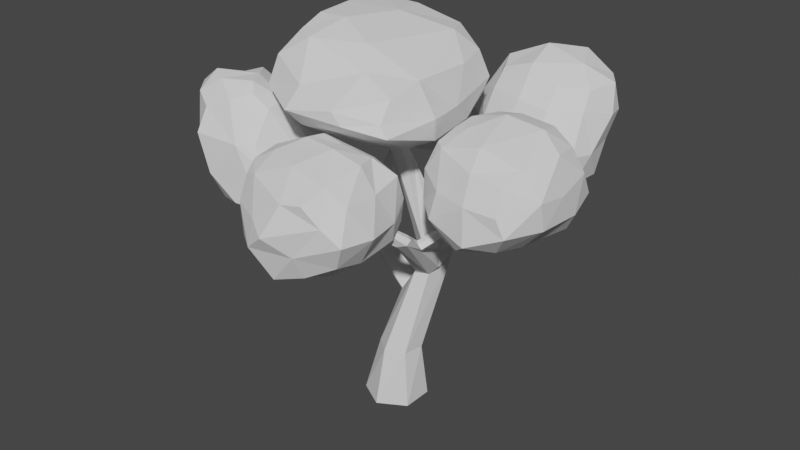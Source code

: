 # Source: Tree_2.blend  (saved by Blender 2.83.20; exported with 4.5.12 LTS)
import bpy
from mathutils import Matrix  # noqa: F401  (used for matrix-valued properties, if any)

bpy.ops.wm.read_factory_settings(use_empty=True)
scene = bpy.context.scene
scene.name = 'Scene'

# ---- collections
col_collection = bpy.data.collections.new('Collection'); scene.collection.children.link(col_collection)

# ---- world
world_world = bpy.data.worlds.new('World'); scene.world = world_world
world_world.use_nodes = True; world_world.node_tree.nodes.clear()
_N = world_world.node_tree.nodes; _L = world_world.node_tree.links
n0 = _N.new('ShaderNodeOutputWorld'); n0.name = 'World Output'; n0.location = (300, 300)
n1 = _N.new('ShaderNodeBackground'); n1.name = 'Background'; n1.location = (10, 300)
n1.inputs[0].default_value = (0.05088, 0.05088, 0.05088, 1.0)
_L.new(n1.outputs[0], n0.inputs[0])
n0.is_active_output = True
world_world.color = (0.05088, 0.05088, 0.05088)
world_world.use_sun_shadow = False
world_world.sun_shadow_jitter_overblur = 0.0

# ---- meshes
me_tree = bpy.data.meshes.new('Tree')
me_tree.from_pydata([(1.321e-08, 0.4424, 0.0), (-0.3831, 0.2212, 0.0), (-0.3831, -0.2212, 0.0), (5.189e-08, -0.4424, 0.0), (0.3831, -0.2212, 0.0), (0.3831, 0.2212, 0.0), (-0.1226, 0.1619, 0.8413), (-0.1731, -0.1306, 0.8413), (0.055, -0.3206, 0.8413), (0.3335, -0.218, 0.8413), (0.384, 0.07447, 0.8413), (0.1559, 0.2644, 0.8413), (0.1904, 0.2151, 2.318), (0.4021, 0.09024, 2.374), (0.5743, 0.1889, 2.344), (0.633, 0.415, 2.29), (0.5169, 0.5232, 2.244), (0.2565, 0.4718, 2.301), (0.09109, -0.1334, 3.669), (0.2137, -0.07708, 3.669), (0.2263, 0.05729, 3.669), (0.1162, 0.1354, 3.669), (-0.006429, 0.07905, 3.669), (-0.019, -0.05532, 3.669), (-0.1886, -0.2286, 4.502), (-0.1811, -0.165, 4.502), (-0.2324, -0.1268, 4.502), (-0.2912, -0.1521, 4.502), (-0.2987, -0.2156, 4.502), (-0.2474, -0.2539, 4.502), (0.3411, -0.01739, 2.062), (0.5169, 0.04504, 2.044), (0.8495, -0.7974, 3.073), (0.7736, -0.8797, 3.063), (0.8314, -0.9917, 2.981), (0.9526, -0.9408, 3.018), (0.9347, -0.8415, 3.053), (0.6244, 0.1217, 2.157), (0.3176, 0.01888, 2.185), (0.7758, -0.9487, 3.001), (0.398, -1.386, 3.513), (0.3747, -1.455, 3.468), (0.4159, -1.501, 3.442), (0.4662, -1.403, 3.538), (0.5126, -1.468, 3.52), (0.4832, -1.518, 3.454), (0.4307, 0.4864, 2.504), (0.549, 0.4208, 2.518), (0.996, 1.315, 3.017), (1.088, 1.308, 2.966), (0.9922, 1.181, 3.065), (1.091, 1.183, 3.019), (0.737, -0.4733, 2.828), (0.8469, -0.5207, 2.757), (0.7143, -0.4098, 2.747), (0.7959, -0.4655, 2.683), (1.206, -0.05462, 3.228), (1.241, -0.1035, 3.213), (1.273, -0.006, 3.165), (1.309, -0.05709, 3.158), (0.0799, 0.4051, 1.7), (0.07224, 0.2569, 1.677), (-0.07603, 0.2612, 1.437), (-0.0101, 0.4035, 1.425), (-0.7034, 0.3233, 2.237), (-0.5392, 0.3912, 2.269), (-0.4988, 0.2556, 2.318), (-0.6719, 0.2447, 2.315), (-0.04553, 0.1798, 1.568), (-0.5927, 0.2172, 2.361), (-0.6171, 0.3878, 2.227), (0.1035, 0.4527, 1.535), (-0.7461, 0.6639, 2.789), (-0.6902, 0.6398, 2.819), (-0.706, 0.532, 2.855), (-0.7764, 0.5161, 2.876), (-0.8406, 0.5513, 2.848), (-0.8267, 0.6476, 2.799), (0.4289, 0.555, 2.38), (0.9638, 1.253, 3.053), (1.117, 1.247, 2.974), (0.6534, 0.4102, 2.385), (1.204, 1.566, 3.75), (1.256, 1.629, 3.751), (1.222, 1.51, 3.738), (1.306, 1.614, 3.745), (1.329, 1.554, 3.739), (1.279, 1.487, 3.729), (-0.7229, 1.049, 3.495), (-0.6875, 1.056, 3.502), (-0.6553, 1.005, 3.515), (-0.6769, 0.9761, 3.535), (-0.7189, 0.9706, 3.531), (-0.7502, 1.016, 3.51), (0.7901, -0.521, 2.806), (1.286, -0.0958, 3.178), (1.226, -0.006981, 3.207), (0.7595, -0.3988, 2.704), (1.531, 0.002974, 3.608), (1.56, 0.0001902, 3.586), (1.537, 0.06173, 3.595), (1.569, 0.0561, 3.576), (1.573, 0.02819, 3.573), (1.523, 0.03379, 3.614), (-0.5483, 0.1009, 2.252), (-0.6274, 0.128, 2.199), (-1.054, -0.4407, 2.737), (-1.081, -0.4791, 2.677), (-0.9657, -0.5046, 2.761), (-0.9867, -0.5457, 2.68), (-0.5325, 0.1409, 2.317), (-1.001, -0.4567, 2.762), (-0.6801, 0.184, 2.22), (-1.051, -0.5291, 2.659), (-1.303, -0.9215, 3.355), (-1.266, -0.9484, 3.348), (-1.299, -0.8882, 3.371), (-1.233, -0.9369, 3.361), (-1.225, -0.8976, 3.374), (-1.273, -0.8709, 3.39), (-0.5943, -0.5002, 4.148), (-0.3443, -1.601, 4.631), (-1.307, -0.3949, 4.835), (-0.472, -1.208, 4.296), (-0.9835, -0.99, 4.438), (-0.9958, -1.214, 4.688), (-1.119, -0.4838, 4.452), (-0.3344, -1.344, 4.865), (-0.4847, -0.3729, 5.428), (-1.17, -0.3106, 5.156), (-0.5821, -0.9084, 5.287), (-0.8505, -0.7532, 5.304), (-0.904, -0.3644, 5.409), (-0.9554, -1.065, 5.043), (-0.7309, 0.1992, 4.189), (-1.398, 0.3451, 4.929), (-0.4137, 1.316, 4.787), (-1.204, 0.2403, 4.514), (-1.089, 0.9991, 4.939), (-0.7457, 1.247, 4.573), (-0.2071, 0.3237, 5.412), (-0.44, 1.176, 5.074), (-1.207, 0.2792, 5.208), (-0.3614, 0.8744, 5.352), (-0.8359, 0.7281, 5.412), (-1.021, 0.8505, 5.204), (-0.8933, 0.1446, 5.445), (-0.0485, -0.5498, 3.937), (0.9458, -0.4086, 4.209), (0.4027, -1.455, 4.562), (0.5279, -0.4139, 4.0), (0.5221, -1.193, 4.412), (0.9173, -1.255, 4.476), (0.06047, -1.298, 4.406), (0.07567, -0.5871, 5.259), (0.2897, -1.496, 4.732), (1.004, -0.4857, 4.515), (0.2949, -0.9033, 5.046), (0.7649, -1.01, 4.847), (0.7969, -1.228, 4.613), (0.7815, -0.5189, 4.944), (-0.09336, 0.2563, 4.056), (-0.01738, 1.385, 4.48), (0.7667, 0.459, 4.184), (-0.04484, 1.009, 4.238), (0.4052, 0.9786, 4.136), (0.62, 1.01, 4.373), (0.5138, 0.5223, 4.012), (0.4631, 0.556, 5.242), (0.873, 0.1024, 4.472), (0.1272, 1.219, 4.899), (0.8439, 0.2677, 4.964), (0.6924, 0.7762, 4.982), (0.8465, 0.7961, 4.66), (0.2528, 0.9603, 5.191), (0.1052, -2.03, 2.899), (-0.04199, -2.57, 3.335), (-0.61, -1.884, 3.359), (0.1741, -2.403, 2.916), (-0.2768, -2.223, 3.061), (-0.3843, -2.311, 3.269), (-0.3628, -1.928, 3.007), (-0.005923, -2.506, 3.688), (-0.2068, -1.909, 4.277), (-0.5883, -1.991, 3.8), (-0.237, -2.227, 4.074), (-0.4274, -2.157, 4.013), (-0.4786, -1.989, 4.115), (-0.4329, -2.297, 3.692), (0.03857, -1.501, 2.858), (-0.682, -1.444, 3.391), (0.02391, -0.7211, 3.676), (-0.421, -1.5, 3.037), (-0.413, -0.8028, 3.423), (-0.4851, -0.9714, 3.563), (-0.1527, -0.7208, 3.327), (-0.02069, -1.562, 4.367), (-0.07732, -0.8674, 3.967), (-0.5821, -1.685, 3.719), (-0.1137, -1.18, 4.272), (-0.4364, -1.23, 4.144), (-0.5099, -1.112, 3.86), (-0.4927, -1.615, 4.172), (0.5256, -1.815, 2.837), (1.162, -1.772, 3.511), (0.5231, -2.429, 3.32), (0.9147, -1.723, 3.105), (0.9069, -2.118, 3.192), (1.075, -2.22, 3.537), (0.5355, -2.261, 3.003), (0.235, -2.089, 4.253), (0.2277, -2.636, 3.559), (1.009, -2.037, 3.954), (0.4104, -2.472, 3.973), (0.6759, -2.416, 4.007), (0.865, -2.321, 3.75), (0.7915, -2.157, 4.174), (0.4772, -1.347, 2.969), (0.3925, -0.6378, 3.492), (1.013, -1.234, 3.462), (0.4402, -0.837, 3.211), (0.7897, -0.8523, 3.261), (0.8656, -0.8922, 3.607), (0.8987, -1.13, 3.155), (0.4695, -1.666, 4.387), (1.01, -1.566, 3.94), (0.3734, -0.8441, 3.981), (0.8579, -1.631, 4.272), (0.7357, -1.311, 4.237), (0.9521, -1.112, 4.002), (0.3278, -1.342, 4.292), (1.489, -0.2517, 3.152), (1.335, -1.014, 3.529), (0.9254, -0.1379, 3.715), (1.403, -0.7567, 3.131), (1.102, -0.5244, 3.344), (1.012, -0.7088, 3.586), (1.072, -0.2099, 3.339), (1.4, -0.9598, 3.885), (1.423, -0.3745, 4.494), (0.984, -0.1838, 4.087), (1.269, -0.7143, 4.307), (1.105, -0.5564, 4.297), (1.138, -0.2748, 4.393), (1.017, -0.6943, 3.973), (1.482, 0.2206, 3.156), (0.9504, 0.3183, 3.786), (1.773, 0.8003, 3.84), (1.118, 0.2892, 3.377), (1.305, 0.8226, 3.614), (1.239, 0.6609, 3.841), (1.529, 0.8588, 3.418), (1.7, -0.05581, 4.624), (1.701, 0.6505, 4.134), (1.032, 0.1822, 4.135), (1.675, 0.318, 4.515), (1.323, 0.3505, 4.446), (1.233, 0.519, 4.135), (1.189, -0.02653, 4.463), (1.851, -0.4102, 3.054), (2.582, -0.5257, 3.584), (1.912, -1.139, 3.397), (2.279, -0.4626, 3.265), (2.178, -0.8522, 3.313), (2.397, -1.033, 3.614), (1.725, -0.9991, 3.247), (1.789, -0.6765, 4.437), (1.874, -1.101, 3.874), (2.584, -0.6076, 3.952), (1.858, -0.9538, 4.227), (2.262, -0.9312, 4.17), (2.294, -1.062, 3.851), (2.35, -0.6538, 4.294), (1.951, 0.1271, 3.183), (2.082, 0.7654, 3.615), (2.606, 0.1015, 3.561), (2.059, 0.6933, 3.3), (2.395, 0.5267, 3.381), (2.539, 0.4975, 3.683), (2.424, 0.2427, 3.273), (2.21, -0.03527, 4.558), (2.62, -0.2052, 3.916), (2.112, 0.6078, 4.08), (2.519, -0.1853, 4.383), (2.454, 0.1905, 4.343), (2.616, 0.2219, 4.053), (2.131, 0.3055, 4.477), (1.149, 1.015, 4.364), (1.111, 1.709, 4.917), (0.3687, 1.37, 4.231), (1.176, 1.258, 4.785), (0.7392, 1.287, 4.635), (0.6196, 1.558, 4.709), (0.6833, 1.151, 4.379), (1.05, 1.985, 4.83), (0.7232, 2.183, 3.978), (0.3061, 1.648, 4.066), (0.7108, 2.15, 4.329), (0.5395, 2.0, 4.291), (0.4724, 1.988, 4.03), (0.5812, 1.83, 4.58), (1.076, 0.8942, 4.035), (0.3711, 1.24, 3.806), (1.058, 1.252, 3.103), (0.6121, 1.008, 3.97), (0.6944, 1.047, 3.365), (0.5528, 1.217, 3.417), (0.9611, 0.9688, 3.338), (0.893, 2.161, 3.55), (0.9777, 1.466, 3.141), (0.349, 1.548, 3.741), (0.8566, 1.824, 3.209), (0.4151, 1.786, 3.388), (0.4331, 1.509, 3.416), (0.4544, 1.898, 3.711), (1.589, 0.9842, 4.322), (2.107, 1.705, 4.195), (1.665, 1.67, 4.772), (1.924, 1.306, 4.302), (1.899, 1.461, 4.53), (2.027, 1.85, 4.552), (1.58, 1.18, 4.586), (1.137, 2.386, 4.126), (1.452, 2.107, 4.828), (2.034, 1.989, 4.167), (1.372, 2.297, 4.347), (1.732, 2.304, 4.365), (1.846, 2.102, 4.571), (1.71, 2.333, 4.039), (1.556, 0.8294, 3.957), (1.493, 1.095, 3.198), (2.057, 1.334, 3.75), (1.537, 0.9053, 3.464), (1.854, 1.019, 3.47), (1.927, 1.182, 3.355), (1.96, 1.031, 3.778), (1.503, 2.091, 3.405), (1.968, 1.837, 3.788), (1.34, 1.6, 2.962), (1.819, 2.073, 3.589), (1.718, 1.926, 3.269), (1.953, 1.64, 3.357), (1.406, 1.845, 3.154), (-0.2615, 1.742, 4.003), (0.1827, 1.282, 3.471), (-0.3474, 1.96, 3.411), (0.1808, 1.535, 3.732), (0.02549, 1.803, 3.602), (0.02577, 1.582, 3.298), (-0.255, 1.947, 3.691), (-0.1869, 1.154, 3.257), (-0.9726, 1.327, 3.133), (-0.7366, 1.836, 3.259), (-0.6586, 1.329, 3.088), (-0.6936, 1.528, 3.091), (-0.9264, 1.654, 3.146), (-0.3642, 1.554, 3.139), (-0.5234, 1.872, 4.23), (-0.6512, 2.137, 3.623), (-1.365, 1.693, 4.12), (-0.5303, 2.082, 3.93), (-0.9685, 2.101, 3.997), (-1.049, 2.02, 3.854), (-0.9747, 2.01, 4.251), (-1.333, 1.35, 3.358), (-1.467, 1.696, 3.783), (-0.9306, 1.932, 3.372), (-1.606, 1.574, 3.517), (-1.378, 1.816, 3.376), (-1.204, 1.947, 3.542), (-1.105, 1.668, 3.194), (-0.271, 1.489, 4.217), (-0.6542, 0.8535, 4.2), (0.08216, 1.038, 3.723), (-0.4787, 1.163, 4.283), (-0.1614, 1.037, 4.056), (-0.3162, 0.7534, 3.961), (0.181, 1.32, 3.895), (-0.8766, 0.996, 3.268), (-0.07132, 0.8922, 3.513), (-0.7544, 0.7148, 3.973), (-0.6601, 0.8866, 3.383), (-0.6207, 0.668, 3.581), (-0.3934, 0.7094, 3.752), (-0.8673, 0.701, 3.616), (-0.7311, 1.598, 4.337), (-1.406, 1.573, 4.331), (-0.9836, 1.099, 4.384), (-1.125, 1.624, 4.386), (-1.137, 1.4, 4.492), (-1.288, 1.197, 4.369), (-0.9097, 1.308, 4.487), (-1.411, 0.9978, 3.61), (-0.9623, 0.8925, 4.111), (-1.607, 1.303, 4.052), (-1.226, 0.7802, 3.788), (-1.456, 0.9266, 3.892), (-1.326, 0.9561, 4.126), (-1.589, 1.188, 3.735), (-1.804, -1.541, 3.558), (-1.148, -1.685, 3.996), (-1.924, -1.514, 4.477), (-1.561, -1.765, 3.534), (-1.711, -1.785, 4.051), (-1.679, -1.637, 4.359), (-1.962, -1.535, 3.995), (-0.9961, -1.5, 3.959), (-1.049, -0.9249, 4.395), (-1.665, -1.375, 4.656), (-0.9938, -1.243, 4.368), (-1.187, -1.304, 4.544), (-1.305, -1.179, 4.647), (-1.355, -1.542, 4.486), (-2.031, -1.226, 3.433), (-2.142, -1.247, 4.493), (-2.052, -0.5019, 3.886), (-2.277, -1.14, 3.844), (-2.287, -0.7918, 4.198), (-2.169, -0.8492, 4.354), (-2.275, -0.7211, 3.901), (-1.222, -0.4926, 4.235), (-1.931, -0.4864, 4.116), (-1.874, -1.251, 4.705), (-1.639, -0.3599, 4.318), (-1.692, -0.6442, 4.599), (-1.904, -0.7645, 4.531), (-1.451, -0.9328, 4.648), (-1.566, -1.545, 3.126), (-1.048, -0.7872, 2.704), (-0.8865, -1.558, 3.15), (-1.366, -1.092, 2.804), (-1.075, -1.309, 2.856), (-0.7818, -1.06, 2.796), (-1.246, -1.66, 3.176), (-0.7941, -0.8291, 3.954), (-0.6911, -1.391, 3.441), (-0.8148, -0.6662, 2.884), (-0.699, -0.9468, 3.684), (-0.5522, -0.8563, 3.269), (-0.6361, -1.042, 3.043), (-0.6531, -0.6117, 3.318), (-1.761, -1.206, 3.15), (-2.006, -0.4116, 3.415), (-1.46, -0.5213, 2.771), (-2.017, -0.8484, 3.335), (-1.83, -0.5304, 2.938), (-1.617, -0.2988, 2.971), (-1.71, -0.7105, 2.809), (-1.057, -0.1672, 3.707), (-1.109, -0.5047, 2.919), (-1.641, -0.2399, 3.388), (-0.8997, -0.2452, 3.283), (-1.155, -0.0973, 3.338), (-1.265, -0.1502, 3.054), (-1.38, -0.105, 3.709)], [], [(3, 8, 2), (1, 6, 0), (0, 11, 5), (4, 9, 3), (2, 7, 1), (5, 10, 4), (62, 11, 6), (10, 15, 9), (8, 30, 7), (16, 10, 71), (15, 14, 37), (12, 61, 30), (46, 79, 78), (20, 13, 14), (23, 22, 46), (14, 47, 20), (13, 18, 12), (12, 23, 17), (21, 26, 20), (25, 18, 19), (24, 23, 18), (22, 27, 21), (26, 19, 20), (23, 28, 22), (45, 39, 34), (31, 34, 30), (33, 52, 54), (97, 55, 37), (34, 38, 30), (55, 53, 35), (39, 13, 38), (39, 41, 33), (32, 43, 36), (43, 35, 36), (33, 40, 32), (44, 34, 35), (51, 87, 50), (46, 21, 47), (16, 49, 15), (47, 50, 46), (49, 81, 15), (59, 102, 95), (32, 53, 94), (53, 95, 94), (52, 56, 54), (56, 97, 54), (58, 53, 55), (75, 67, 69), (12, 60, 61), (105, 112, 64), (110, 104, 66), (60, 66, 61), (63, 70, 71), (93, 72, 77), (69, 111, 110), (70, 60, 71), (64, 72, 70), (72, 65, 70), (74, 69, 66), (67, 77, 64), (65, 74, 66), (48, 78, 79), (51, 81, 80), (84, 48, 79), (49, 85, 80), (80, 86, 51), (87, 79, 50), (82, 49, 48), (92, 77, 76), (73, 90, 74), (74, 91, 75), (75, 92, 76), (88, 73, 72), (57, 94, 95), (58, 97, 96), (57, 98, 56), (98, 96, 56), (95, 99, 57), (96, 100, 58), (100, 59, 58), (109, 117, 113), (105, 68, 104), (104, 109, 105), (67, 106, 69), (105, 113, 112), (111, 104, 110), (107, 112, 113), (115, 106, 107), (116, 108, 111), (108, 118, 109), (113, 115, 107), (114, 111, 106), (155, 121, 149), (169, 148, 163), (140, 154, 168), (129, 135, 122), (136, 170, 162), (120, 124, 126), (125, 123, 121), (126, 125, 122), (130, 133, 127), (128, 131, 130), (129, 131, 132), (137, 139, 134), (138, 137, 135), (139, 138, 136), (140, 144, 146), (145, 143, 141), (142, 144, 145), (147, 151, 153), (148, 151, 150), (149, 151, 152), (157, 160, 154), (155, 158, 157), (156, 158, 159), (164, 167, 161), (166, 164, 162), (167, 166, 163), (168, 172, 174), (173, 171, 169), (170, 172, 173), (134, 126, 137), (137, 122, 135), (127, 125, 121), (133, 122, 125), (128, 146, 132), (146, 129, 132), (141, 138, 145), (145, 135, 142), (134, 164, 161), (164, 136, 162), (140, 174, 143), (174, 141, 143), (163, 173, 169), (166, 170, 173), (161, 150, 147), (150, 163, 148), (168, 160, 171), (160, 169, 171), (149, 159, 155), (152, 156, 159), (147, 123, 120), (153, 121, 123), (154, 130, 157), (157, 127, 155), (161, 120, 134), (211, 176, 205), (225, 204, 219), (196, 210, 224), (177, 198, 190), (191, 226, 218), (175, 179, 181), (176, 179, 178), (181, 180, 177), (185, 188, 182), (187, 185, 183), (184, 186, 187), (192, 195, 189), (190, 193, 192), (195, 194, 191), (196, 200, 202), (197, 200, 199), (202, 201, 198), (203, 207, 209), (204, 207, 206), (205, 207, 208), (213, 216, 210), (215, 213, 211), (216, 215, 212), (220, 223, 217), (218, 221, 220), (219, 221, 222), (224, 228, 230), (225, 228, 227), (226, 228, 229), (189, 181, 192), (192, 177, 190), (176, 188, 180), (188, 177, 180), (183, 202, 187), (187, 198, 184), (197, 194, 201), (201, 190, 198), (189, 220, 217), (195, 218, 220), (196, 230, 199), (199, 226, 197), (219, 229, 225), (222, 226, 229), (217, 206, 203), (206, 219, 204), (224, 216, 227), (227, 212, 225), (205, 215, 211), (208, 212, 215), (175, 209, 178), (178, 205, 176), (210, 185, 213), (213, 182, 211), (189, 203, 175), (267, 232, 261), (281, 260, 275), (252, 266, 280), (233, 254, 246), (247, 282, 274), (231, 235, 237), (232, 235, 234), (237, 236, 233), (241, 244, 238), (239, 242, 241), (240, 242, 243), (248, 251, 245), (250, 248, 246), (247, 249, 250), (252, 256, 258), (253, 256, 255), (254, 256, 257), (259, 263, 265), (260, 263, 262), (261, 263, 264), (269, 272, 266), (267, 270, 269), (268, 270, 271), (276, 279, 273), (274, 277, 276), (279, 278, 275), (280, 284, 286), (285, 283, 281), (282, 284, 285), (245, 237, 248), (248, 233, 246), (238, 236, 232), (244, 233, 236), (239, 258, 243), (258, 240, 243), (253, 250, 257), (257, 246, 254), (245, 276, 273), (251, 274, 276), (252, 286, 255), (286, 253, 255), (275, 285, 281), (278, 282, 285), (273, 262, 259), (262, 275, 260), (280, 272, 283), (283, 268, 281), (267, 264, 271), (264, 268, 271), (259, 234, 231), (265, 232, 234), (266, 241, 269), (269, 238, 267), (273, 231, 245), (323, 288, 317), (337, 316, 331), (308, 322, 336), (296, 302, 289), (303, 338, 330), (287, 291, 293), (288, 291, 290), (293, 292, 289), (297, 300, 294), (295, 298, 297), (296, 298, 299), (304, 307, 301), (302, 305, 304), (307, 306, 303), (308, 312, 314), (313, 311, 309), (310, 312, 313), (318, 321, 315), (316, 319, 318), (317, 319, 320), (325, 328, 322), (327, 325, 323), (324, 326, 327), (332, 335, 329), (330, 333, 332), (335, 334, 331), (336, 340, 342), (341, 339, 337), (338, 340, 341), (301, 293, 304), (304, 289, 302), (294, 292, 288), (300, 289, 292), (295, 314, 299), (314, 296, 299), (309, 306, 313), (313, 302, 310), (301, 332, 329), (307, 330, 332), (308, 342, 311), (342, 309, 311), (331, 341, 337), (341, 330, 338), (315, 335, 318), (318, 331, 316), (336, 328, 339), (328, 337, 339), (317, 327, 323), (320, 324, 327), (287, 321, 290), (290, 317, 288), (322, 297, 325), (325, 294, 323), (301, 315, 287), (379, 344, 373), (393, 372, 387), (364, 378, 392), (352, 358, 345), (359, 394, 386), (343, 347, 349), (348, 346, 344), (345, 347, 348), (353, 356, 350), (351, 354, 353), (352, 354, 355), (357, 361, 363), (358, 361, 360), (363, 362, 359), (364, 368, 370), (365, 368, 367), (370, 369, 366), (371, 375, 377), (372, 375, 374), (373, 375, 376), (381, 384, 378), (383, 381, 379), (380, 382, 383), (388, 391, 385), (386, 389, 388), (387, 389, 390), (392, 396, 398), (397, 395, 393), (394, 396, 397), (343, 360, 357), (349, 358, 360), (350, 348, 344), (356, 345, 348), (351, 370, 355), (355, 366, 352), (365, 362, 369), (362, 366, 369), (385, 363, 388), (388, 359, 386), (364, 398, 367), (398, 365, 367), (387, 397, 393), (390, 394, 397), (385, 374, 371), (374, 387, 372), (392, 384, 395), (395, 380, 393), (379, 376, 383), (376, 380, 383), (343, 377, 346), (377, 344, 346), (378, 353, 381), (381, 350, 379), (357, 371, 343), (435, 400, 429), (449, 428, 443), (420, 434, 448), (401, 422, 414), (415, 450, 442), (399, 403, 405), (400, 403, 402), (405, 404, 401), (409, 412, 406), (411, 409, 407), (412, 411, 408), (416, 419, 413), (414, 417, 416), (419, 418, 415), (420, 424, 426), (425, 423, 421), (426, 425, 422), (427, 431, 433), (428, 431, 430), (429, 431, 432), (437, 440, 434), (435, 438, 437), (436, 438, 439), (444, 447, 441), (442, 445, 444), (443, 445, 446), (448, 452, 454), (453, 451, 449), (450, 452, 453), (413, 405, 416), (405, 414, 416), (400, 412, 404), (404, 408, 401), (407, 426, 411), (426, 408, 411), (421, 418, 425), (425, 414, 422), (413, 444, 441), (419, 442, 444), (420, 454, 423), (454, 421, 423), (443, 453, 449), (446, 450, 453), (441, 430, 427), (430, 443, 428), (448, 440, 451), (451, 436, 449), (429, 439, 435), (432, 436, 439), (427, 402, 399), (402, 429, 400), (434, 409, 437), (437, 406, 435), (441, 399, 413), (3, 9, 8), (1, 7, 6), (0, 6, 11), (4, 10, 9), (2, 8, 7), (5, 11, 10), (62, 63, 11), (10, 16, 15), (8, 31, 30), (10, 11, 63), (71, 60, 16), (60, 17, 16), (10, 63, 71), (8, 9, 31), (9, 15, 31), (31, 15, 37), (6, 7, 62), (7, 30, 68), (38, 13, 12), (7, 68, 62), (30, 38, 12), (68, 30, 61), (46, 50, 79), (20, 19, 13), (16, 17, 78), (17, 23, 46), (78, 17, 46), (14, 15, 81), (81, 47, 14), (47, 21, 20), (13, 19, 18), (12, 18, 23), (21, 27, 26), (25, 24, 18), (24, 29, 23), (22, 28, 27), (26, 25, 19), (23, 29, 28), (45, 42, 39), (31, 35, 34), (14, 13, 54), (13, 33, 54), (33, 32, 52), (37, 14, 97), (14, 54, 97), (34, 39, 38), (53, 36, 35), (35, 31, 55), (31, 37, 55), (39, 33, 13), (39, 42, 41), (32, 40, 43), (43, 44, 35), (33, 41, 40), (44, 45, 34), (51, 86, 87), (46, 22, 21), (16, 48, 49), (47, 51, 50), (49, 80, 81), (59, 101, 102), (94, 52, 32), (32, 36, 53), (53, 59, 95), (52, 57, 56), (56, 96, 97), (58, 59, 53), (75, 76, 67), (12, 17, 60), (63, 62, 64), (62, 105, 64), (112, 67, 64), (68, 61, 104), (61, 66, 104), (66, 69, 110), (60, 65, 66), (63, 64, 70), (93, 88, 72), (69, 106, 111), (70, 65, 60), (64, 77, 72), (72, 73, 65), (74, 75, 69), (67, 76, 77), (65, 73, 74), (48, 16, 78), (51, 47, 81), (84, 82, 48), (49, 83, 85), (80, 85, 86), (87, 84, 79), (82, 83, 49), (92, 93, 77), (73, 89, 90), (74, 90, 91), (75, 91, 92), (88, 89, 73), (57, 52, 94), (58, 55, 97), (57, 99, 98), (98, 103, 96), (95, 102, 99), (96, 103, 100), (100, 101, 59), (109, 118, 117), (105, 62, 68), (104, 108, 109), (67, 107, 106), (105, 109, 113), (111, 108, 104), (107, 67, 112), (115, 114, 106), (116, 119, 108), (108, 119, 118), (113, 117, 115), (114, 116, 111), (155, 127, 121), (169, 156, 148), (140, 128, 154), (129, 142, 135), (136, 141, 170), (120, 123, 124), (125, 124, 123), (126, 124, 125), (130, 131, 133), (128, 132, 131), (129, 133, 131), (137, 138, 139), (140, 143, 144), (145, 144, 143), (142, 146, 144), (147, 150, 151), (148, 152, 151), (149, 153, 151), (157, 158, 160), (155, 159, 158), (156, 160, 158), (164, 165, 167), (166, 165, 164), (167, 165, 166), (168, 171, 172), (173, 172, 171), (170, 174, 172), (134, 120, 126), (137, 126, 122), (127, 133, 125), (133, 129, 122), (128, 140, 146), (146, 142, 129), (141, 136, 138), (145, 138, 135), (134, 139, 164), (164, 139, 136), (140, 168, 174), (174, 170, 141), (163, 166, 173), (166, 162, 170), (161, 167, 150), (150, 167, 163), (168, 154, 160), (160, 156, 169), (149, 152, 159), (152, 148, 156), (147, 153, 123), (153, 149, 121), (154, 128, 130), (157, 130, 127), (161, 147, 120), (211, 182, 176), (225, 212, 204), (196, 183, 210), (177, 184, 198), (191, 197, 226), (175, 178, 179), (176, 180, 179), (181, 179, 180), (185, 186, 188), (187, 186, 185), (184, 188, 186), (192, 193, 195), (190, 194, 193), (195, 193, 194), (196, 199, 200), (197, 201, 200), (202, 200, 201), (203, 206, 207), (204, 208, 207), (205, 209, 207), (213, 214, 216), (215, 214, 213), (216, 214, 215), (220, 221, 223), (218, 222, 221), (219, 223, 221), (224, 227, 228), (225, 229, 228), (226, 230, 228), (189, 175, 181), (192, 181, 177), (176, 182, 188), (188, 184, 177), (183, 196, 202), (187, 202, 198), (197, 191, 194), (201, 194, 190), (189, 195, 220), (195, 191, 218), (196, 224, 230), (199, 230, 226), (219, 222, 229), (222, 218, 226), (217, 223, 206), (206, 223, 219), (224, 210, 216), (227, 216, 212), (205, 208, 215), (208, 204, 212), (175, 203, 209), (178, 209, 205), (210, 183, 185), (213, 185, 182), (189, 217, 203), (267, 238, 232), (281, 268, 260), (252, 239, 266), (233, 240, 254), (247, 253, 282), (231, 234, 235), (232, 236, 235), (237, 235, 236), (241, 242, 244), (239, 243, 242), (240, 244, 242), (248, 249, 251), (250, 249, 248), (247, 251, 249), (252, 255, 256), (253, 257, 256), (254, 258, 256), (259, 262, 263), (260, 264, 263), (261, 265, 263), (269, 270, 272), (267, 271, 270), (268, 272, 270), (276, 277, 279), (274, 278, 277), (279, 277, 278), (280, 283, 284), (285, 284, 283), (282, 286, 284), (245, 231, 237), (248, 237, 233), (238, 244, 236), (244, 240, 233), (239, 252, 258), (258, 254, 240), (253, 247, 250), (257, 250, 246), (245, 251, 276), (251, 247, 274), (252, 280, 286), (286, 282, 253), (275, 278, 285), (278, 274, 282), (273, 279, 262), (262, 279, 275), (280, 266, 272), (283, 272, 268), (267, 261, 264), (264, 260, 268), (259, 265, 234), (265, 261, 232), (266, 239, 241), (269, 241, 238), (273, 259, 231), (323, 294, 288), (337, 324, 316), (308, 295, 322), (296, 310, 302), (303, 309, 338), (287, 290, 291), (288, 292, 291), (293, 291, 292), (297, 298, 300), (295, 299, 298), (296, 300, 298), (304, 305, 307), (302, 306, 305), (307, 305, 306), (308, 311, 312), (313, 312, 311), (310, 314, 312), (318, 319, 321), (316, 320, 319), (317, 321, 319), (325, 326, 328), (327, 326, 325), (324, 328, 326), (332, 333, 335), (330, 334, 333), (335, 333, 334), (336, 339, 340), (341, 340, 339), (338, 342, 340), (301, 287, 293), (304, 293, 289), (294, 300, 292), (300, 296, 289), (295, 308, 314), (314, 310, 296), (309, 303, 306), (313, 306, 302), (301, 307, 332), (307, 303, 330), (308, 336, 342), (342, 338, 309), (331, 334, 341), (341, 334, 330), (315, 329, 335), (318, 335, 331), (336, 322, 328), (328, 324, 337), (317, 320, 327), (320, 316, 324), (287, 315, 321), (290, 321, 317), (322, 295, 297), (325, 297, 294), (301, 329, 315), (379, 350, 344), (393, 380, 372), (364, 351, 378), (352, 366, 358), (359, 365, 394), (343, 346, 347), (348, 347, 346), (345, 349, 347), (353, 354, 356), (351, 355, 354), (352, 356, 354), (357, 360, 361), (358, 362, 361), (363, 361, 362), (364, 367, 368), (365, 369, 368), (370, 368, 369), (371, 374, 375), (372, 376, 375), (373, 377, 375), (381, 382, 384), (383, 382, 381), (380, 384, 382), (388, 389, 391), (386, 390, 389), (387, 391, 389), (392, 395, 396), (397, 396, 395), (394, 398, 396), (343, 349, 360), (349, 345, 358), (350, 356, 348), (356, 352, 345), (351, 364, 370), (355, 370, 366), (365, 359, 362), (362, 358, 366), (385, 357, 363), (388, 363, 359), (364, 392, 398), (398, 394, 365), (387, 390, 397), (390, 386, 394), (385, 391, 374), (374, 391, 387), (392, 378, 384), (395, 384, 380), (379, 373, 376), (376, 372, 380), (343, 371, 377), (377, 373, 344), (378, 351, 353), (381, 353, 350), (357, 385, 371), (435, 406, 400), (449, 436, 428), (420, 407, 434), (401, 408, 422), (415, 421, 450), (399, 402, 403), (400, 404, 403), (405, 403, 404), (409, 410, 412), (411, 410, 409), (412, 410, 411), (416, 417, 419), (414, 418, 417), (419, 417, 418), (420, 423, 424), (425, 424, 423), (426, 424, 425), (427, 430, 431), (428, 432, 431), (429, 433, 431), (437, 438, 440), (435, 439, 438), (436, 440, 438), (444, 445, 447), (442, 446, 445), (443, 447, 445), (448, 451, 452), (453, 452, 451), (450, 454, 452), (413, 399, 405), (405, 401, 414), (400, 406, 412), (404, 412, 408), (407, 420, 426), (426, 422, 408), (421, 415, 418), (425, 418, 414), (413, 419, 444), (419, 415, 442), (420, 448, 454), (454, 450, 421), (443, 446, 453), (446, 442, 450), (441, 447, 430), (430, 447, 443), (448, 434, 440), (451, 440, 436), (429, 432, 439), (432, 428, 436), (427, 433, 402), (402, 433, 429), (434, 407, 409), (437, 409, 406), (441, 427, 399)])
_uv = me_tree.uv_layers.new(name='UVMap')
_uv.uv.foreach_set('vector', [0.03506, 0.7084, 0.03591, 0.7129, 0.03744, 0.708, 0.02615, 0.711, 0.02882, 0.7157, 0.02837, 0.7102, 0.02837, 0.7102, 0.03076, 0.7151, 0.0306, 0.7097, 0.03279, 0.7091, 0.03434, 0.7136, 0.03506, 0.7084, 0.02403, 0.7123, 0.02712, 0.7163, 0.02615, 0.711, 0.0306, 0.7097, 0.03271, 0.7144, 0.03279, 0.7091, 0.03022, 0.7189, 0.03076, 0.7151, 0.02882, 0.7157, 0.03271, 0.7144, 0.03506, 0.7225, 0.03434, 0.7136, 0.02581, 0.7174, 0.02975, 0.7233, 0.02712, 0.7163, 0.03426, 0.7225, 0.03271, 0.7144, 0.03162, 0.7194, 0.03506, 0.7225, 0.03633, 0.7226, 0.03632, 0.7214, 0.03181, 0.7241, 0.03069, 0.7203, 0.02975, 0.7233, 0.04173, 0.6937, 0.04253, 0.7027, 0.04289, 0.6934, 0.03267, 0.7322, 0.03063, 0.725, 0.02948, 0.725, 0.03491, 0.7317, 0.03558, 0.7313, 0.03463, 0.7238, 0.03633, 0.7226, 0.03515, 0.7238, 0.03691, 0.7306, 0.03063, 0.725, 0.03418, 0.7319, 0.03181, 0.7241, 0.03181, 0.7241, 0.03491, 0.7317, 0.0331, 0.7233, 0.03619, 0.7308, 0.03744, 0.7361, 0.03691, 0.7306, 0.03581, 0.7367, 0.03418, 0.7319, 0.03341, 0.732, 0.03617, 0.7366, 0.03491, 0.7317, 0.03418, 0.7319, 0.03558, 0.7313, 0.03716, 0.7363, 0.03619, 0.7308, 0.03554, 0.7369, 0.03341, 0.732, 0.03267, 0.7322, 0.03491, 0.7317, 0.03686, 0.7365, 0.03558, 0.7313, 0.02063, 0.732, 0.02067, 0.7248, 0.02008, 0.725, 0.0165, 0.7132, 0.02008, 0.725, 0.01801, 0.7129, 0.02152, 0.7245, 0.02217, 0.7205, 0.02198, 0.7196, 0.0165, 0.7204, 0.01715, 0.7206, 0.01521, 0.7139, 0.02008, 0.725, 0.01906, 0.7131, 0.01801, 0.7129, 0.01715, 0.7206, 0.01716, 0.7215, 0.01897, 0.7249, 0.02067, 0.7248, 0.02059, 0.7136, 0.01906, 0.7131, 0.02067, 0.7248, 0.02171, 0.732, 0.02152, 0.7245, 0.01742, 0.7249, 0.01908, 0.732, 0.01818, 0.7248, 0.01908, 0.732, 0.01897, 0.7249, 0.01818, 0.7248, 0.02152, 0.7245, 0.02231, 0.7317, 0.02227, 0.7237, 0.01988, 0.732, 0.02008, 0.725, 0.01897, 0.7249, 0.04101, 0.7027, 0.0424, 0.709, 0.04189, 0.7026, 0.03463, 0.7238, 0.03619, 0.7308, 0.03515, 0.7238, 0.03711, 0.6937, 0.03991, 0.7032, 0.03858, 0.6934, 0.04071, 0.6939, 0.04189, 0.7026, 0.04173, 0.6937, 0.03991, 0.7032, 0.03935, 0.6938, 0.03858, 0.6934, 0.01888, 0.7079, 0.01465, 0.7085, 0.01906, 0.7083, 0.01742, 0.7249, 0.01716, 0.7215, 0.01665, 0.7218, 0.02579, 0.7077, 0.01906, 0.7083, 0.0259, 0.7084, 0.02588, 0.709, 0.01911, 0.7093, 0.02613, 0.7099, 0.01874, 0.7064, 0.02578, 0.706, 0.02577, 0.7055, 0.01881, 0.7074, 0.02579, 0.7077, 0.02613, 0.7067, 0.0403, 0.7275, 0.03917, 0.7226, 0.03846, 0.7229, 0.03181, 0.7241, 0.03154, 0.7203, 0.03069, 0.7203, 0.0382, 0.7213, 0.03873, 0.7218, 0.03998, 0.722, 0.04408, 0.721, 0.0444, 0.7205, 0.04294, 0.7211, 0.0419, 0.7137, 0.04294, 0.7211, 0.04305, 0.7137, 0.0397, 0.7126, 0.04076, 0.7215, 0.04103, 0.7126, 0.04312, 0.7332, 0.04233, 0.7269, 0.04169, 0.7271, 0.02786, 0.7427, 0.02722, 0.7334, 0.02681, 0.7427, 0.04076, 0.7215, 0.0419, 0.7137, 0.04103, 0.7126, 0.03998, 0.722, 0.04233, 0.7269, 0.04076, 0.7215, 0.04233, 0.7269, 0.04156, 0.7213, 0.04076, 0.7215, 0.04373, 0.7266, 0.0438, 0.7218, 0.04294, 0.7211, 0.03917, 0.7226, 0.04169, 0.7271, 0.03998, 0.722, 0.04156, 0.7213, 0.04373, 0.7266, 0.04294, 0.7211, 0.03914, 0.7034, 0.03598, 0.6946, 0.03853, 0.7035, 0.04101, 0.7027, 0.03935, 0.6938, 0.0404, 0.703, 0.0399, 0.7095, 0.03914, 0.7034, 0.03853, 0.7035, 0.03991, 0.7032, 0.0415, 0.7097, 0.0404, 0.703, 0.0404, 0.703, 0.04195, 0.7094, 0.04101, 0.7027, 0.0424, 0.709, 0.04253, 0.7027, 0.04189, 0.7026, 0.04038, 0.7096, 0.03991, 0.7032, 0.03914, 0.7034, 0.04265, 0.7333, 0.04169, 0.7271, 0.04087, 0.7273, 0.04287, 0.7269, 0.04418, 0.7331, 0.04373, 0.7266, 0.04373, 0.7266, 0.04448, 0.733, 0.04432, 0.7267, 0.0403, 0.7275, 0.04265, 0.7333, 0.04087, 0.7273, 0.04347, 0.7332, 0.04287, 0.7269, 0.04233, 0.7269, 0.01915, 0.7088, 0.0259, 0.7084, 0.01906, 0.7083, 0.01881, 0.7074, 0.02578, 0.706, 0.01871, 0.7068, 0.01915, 0.7088, 0.0147, 0.7091, 0.01911, 0.7093, 0.0144, 0.7073, 0.01871, 0.7068, 0.01874, 0.7064, 0.01906, 0.7083, 0.01469, 0.7088, 0.01915, 0.7088, 0.01871, 0.7068, 0.01453, 0.7079, 0.01881, 0.7074, 0.01453, 0.7079, 0.01888, 0.7079, 0.01881, 0.7074, 0.02568, 0.7335, 0.0256, 0.7249, 0.02498, 0.7335, 0.0382, 0.7213, 0.03739, 0.714, 0.03736, 0.7213, 0.02604, 0.7427, 0.02568, 0.7335, 0.02497, 0.7428, 0.02285, 0.7428, 0.02361, 0.7335, 0.02186, 0.7426, 0.02497, 0.7428, 0.02498, 0.7335, 0.02408, 0.7428, 0.02722, 0.7334, 0.02604, 0.7427, 0.02681, 0.7427, 0.02437, 0.7336, 0.02408, 0.7428, 0.02498, 0.7335, 0.02519, 0.7249, 0.02361, 0.7335, 0.02437, 0.7336, 0.02696, 0.7248, 0.0266, 0.7333, 0.02722, 0.7334, 0.0266, 0.7333, 0.02605, 0.725, 0.02568, 0.7335, 0.02498, 0.7335, 0.02519, 0.7249, 0.02437, 0.7336, 0.02732, 0.7247, 0.02722, 0.7334, 0.02786, 0.7334, 0.7701, 0.2055, 0.7717, 0.2076, 0.7692, 0.2056, 0.7684, 0.1981, 0.7666, 0.2, 0.7677, 0.1961, 0.7752, 0.1984, 0.7729, 0.2021, 0.7723, 0.1974, 0.7589, 0.2198, 0.7568, 0.2221, 0.7576, 0.2189, 0.7747, 0.1926, 0.7728, 0.1942, 0.7723, 0.1922, 0.7943, 0.2173, 0.7918, 0.2188, 0.7917, 0.2167, 0.7908, 0.2197, 0.7935, 0.2204, 0.7925, 0.2225, 0.7917, 0.2167, 0.7908, 0.2197, 0.79, 0.216, 0.762, 0.2178, 0.7602, 0.2169, 0.7624, 0.2149, 0.7622, 0.2203, 0.7608, 0.2184, 0.762, 0.2178, 0.7589, 0.2198, 0.7608, 0.2184, 0.7604, 0.22, 0.7919, 0.2137, 0.7938, 0.2094, 0.7943, 0.2142, 0.7915, 0.2099, 0.7919, 0.2137, 0.7901, 0.2128, 0.7938, 0.2094, 0.7915, 0.2099, 0.7938, 0.2077, 0.7624, 0.2237, 0.7594, 0.2242, 0.7599, 0.222, 0.7583, 0.2245, 0.7607, 0.2257, 0.7594, 0.227, 0.7583, 0.2221, 0.7594, 0.2242, 0.7583, 0.2245, 0.7802, 0.2127, 0.7783, 0.2091, 0.7803, 0.2091, 0.776, 0.2123, 0.7783, 0.2091, 0.7778, 0.2128, 0.779, 0.2079, 0.7783, 0.2091, 0.7766, 0.2085, 0.7714, 0.2031, 0.7699, 0.201, 0.7729, 0.2021, 0.7701, 0.2055, 0.7693, 0.2029, 0.7714, 0.2031, 0.7679, 0.2006, 0.7693, 0.2029, 0.7683, 0.2038, 0.7789, 0.2191, 0.7772, 0.2164, 0.7798, 0.2159, 0.776, 0.2187, 0.7789, 0.2191, 0.7783, 0.2209, 0.7772, 0.2164, 0.776, 0.2187, 0.776, 0.216, 0.7723, 0.1974, 0.7712, 0.1964, 0.773, 0.1958, 0.7701, 0.1959, 0.7704, 0.198, 0.7684, 0.1981, 0.7728, 0.1942, 0.7712, 0.1964, 0.7701, 0.1959, 0.7943, 0.2142, 0.7917, 0.2167, 0.7919, 0.2137, 0.7919, 0.2137, 0.79, 0.216, 0.7901, 0.2128, 0.7624, 0.2149, 0.7594, 0.2155, 0.7621, 0.2134, 0.7602, 0.2169, 0.7576, 0.2189, 0.7594, 0.2155, 0.7622, 0.2203, 0.7599, 0.222, 0.7604, 0.22, 0.7599, 0.222, 0.7589, 0.2198, 0.7604, 0.22, 0.7594, 0.227, 0.7572, 0.2251, 0.7583, 0.2245, 0.7583, 0.2245, 0.7568, 0.2221, 0.7583, 0.2221, 0.7825, 0.2163, 0.7789, 0.2191, 0.7798, 0.2159, 0.7789, 0.2191, 0.7803, 0.2219, 0.7783, 0.2209, 0.7752, 0.1984, 0.773, 0.1958, 0.7757, 0.1958, 0.773, 0.1958, 0.7754, 0.1939, 0.7757, 0.1958, 0.7677, 0.1961, 0.7701, 0.1959, 0.7684, 0.1981, 0.7697, 0.1942, 0.7728, 0.1942, 0.7701, 0.1959, 0.7798, 0.2159, 0.7778, 0.2128, 0.7802, 0.2127, 0.7778, 0.2128, 0.776, 0.216, 0.776, 0.2123, 0.7723, 0.1974, 0.7699, 0.201, 0.7704, 0.198, 0.7699, 0.201, 0.7684, 0.1981, 0.7704, 0.198, 0.7692, 0.2056, 0.7683, 0.2038, 0.7701, 0.2055, 0.7674, 0.2039, 0.7679, 0.2006, 0.7683, 0.2038, 0.7802, 0.2127, 0.7825, 0.21, 0.7825, 0.2132, 0.7803, 0.2091, 0.7823, 0.2077, 0.7825, 0.21, 0.7729, 0.2021, 0.7751, 0.2045, 0.7714, 0.2031, 0.7714, 0.2031, 0.7727, 0.2063, 0.7701, 0.2055, 0.7798, 0.2159, 0.7825, 0.2132, 0.7825, 0.2163, 0.7862, 0.2187, 0.7866, 0.2202, 0.7844, 0.2188, 0.7847, 0.213, 0.7826, 0.2138, 0.783, 0.211, 0.7896, 0.2135, 0.7879, 0.2155, 0.7874, 0.2137, 0.7968, 0.1952, 0.7976, 0.1968, 0.7958, 0.197, 0.7884, 0.208, 0.7874, 0.2099, 0.7864, 0.2077, 0.7656, 0.2209, 0.7636, 0.2207, 0.7641, 0.2194, 0.7626, 0.2226, 0.7636, 0.2207, 0.7648, 0.2225, 0.7641, 0.2194, 0.7625, 0.2207, 0.7625, 0.2184, 0.8006, 0.1958, 0.7992, 0.1947, 0.8007, 0.1934, 0.7996, 0.1967, 0.8006, 0.1958, 0.8007, 0.1975, 0.7986, 0.196, 0.7998, 0.1959, 0.7996, 0.1967, 0.7647, 0.2178, 0.7665, 0.2149, 0.7665, 0.2187, 0.7632, 0.2164, 0.7654, 0.2152, 0.7647, 0.2178, 0.7665, 0.2149, 0.7648, 0.2148, 0.7664, 0.2134, 0.8007, 0.1993, 0.7983, 0.1993, 0.799, 0.198, 0.7975, 0.2013, 0.7983, 0.1993, 0.7992, 0.2004, 0.799, 0.198, 0.7971, 0.1992, 0.7976, 0.1968, 0.7938, 0.1968, 0.7921, 0.1952, 0.7939, 0.1949, 0.79, 0.1962, 0.7921, 0.1952, 0.7919, 0.1968, 0.7934, 0.1934, 0.7921, 0.1952, 0.7907, 0.1942, 0.7865, 0.2169, 0.7859, 0.2152, 0.7879, 0.2155, 0.7845, 0.2163, 0.7865, 0.2169, 0.7862, 0.2187, 0.7859, 0.2152, 0.7845, 0.2163, 0.7847, 0.2148, 0.7926, 0.2008, 0.7915, 0.1991, 0.7934, 0.1987, 0.7919, 0.2021, 0.7914, 0.2002, 0.7926, 0.2008, 0.7901, 0.1987, 0.7914, 0.2002, 0.7901, 0.2005, 0.7874, 0.2137, 0.7864, 0.2123, 0.788, 0.2123, 0.7847, 0.213, 0.7864, 0.2123, 0.786, 0.2134, 0.7874, 0.2099, 0.7864, 0.2123, 0.7853, 0.2114, 0.7665, 0.2187, 0.7641, 0.2194, 0.7647, 0.2178, 0.7647, 0.2178, 0.7625, 0.2184, 0.7632, 0.2164, 0.7996, 0.1922, 0.7992, 0.1947, 0.798, 0.1933, 0.7992, 0.1947, 0.7968, 0.1952, 0.798, 0.1933, 0.8007, 0.1975, 0.799, 0.198, 0.7996, 0.1967, 0.7996, 0.1967, 0.7976, 0.1968, 0.7986, 0.196, 0.7975, 0.2013, 0.7957, 0.1994, 0.7971, 0.1992, 0.7971, 0.1992, 0.7958, 0.197, 0.7976, 0.1968, 0.7955, 0.1986, 0.7926, 0.2008, 0.7934, 0.1987, 0.7945, 0.2026, 0.7919, 0.2021, 0.7926, 0.2008, 0.7896, 0.2135, 0.788, 0.2123, 0.79, 0.2115, 0.79, 0.2115, 0.7874, 0.2099, 0.7893, 0.2094, 0.783, 0.211, 0.7853, 0.2114, 0.7847, 0.213, 0.7845, 0.2096, 0.7874, 0.2099, 0.7853, 0.2114, 0.7934, 0.1987, 0.7919, 0.1968, 0.7938, 0.1968, 0.7919, 0.1968, 0.7901, 0.1987, 0.79, 0.1962, 0.7874, 0.2137, 0.7859, 0.2152, 0.786, 0.2134, 0.786, 0.2134, 0.7847, 0.2148, 0.7847, 0.213, 0.7844, 0.2188, 0.7845, 0.2163, 0.7862, 0.2187, 0.7831, 0.2161, 0.7847, 0.2148, 0.7845, 0.2163, 0.7957, 0.1962, 0.7939, 0.1949, 0.7956, 0.1944, 0.7956, 0.1944, 0.7934, 0.1934, 0.7957, 0.1922, 0.7879, 0.2155, 0.7895, 0.2172, 0.7865, 0.2169, 0.7865, 0.2169, 0.7875, 0.2188, 0.7862, 0.2187, 0.7955, 0.1986, 0.7938, 0.1968, 0.7957, 0.1962, 0.7784, 0.1935, 0.7817, 0.1937, 0.7796, 0.1953, 0.7759, 0.1993, 0.7774, 0.198, 0.7776, 0.2004, 0.7814, 0.226, 0.7798, 0.2283, 0.7793, 0.2253, 0.7959, 0.2136, 0.7943, 0.212, 0.7959, 0.2118, 0.7793, 0.205, 0.7771, 0.2044, 0.7791, 0.2034, 0.7994, 0.2143, 0.7974, 0.2153, 0.7975, 0.214, 0.797, 0.2176, 0.7974, 0.2153, 0.7988, 0.2165, 0.7975, 0.214, 0.7963, 0.2159, 0.7959, 0.2136, 0.8043, 0.2247, 0.8028, 0.2237, 0.8046, 0.2225, 0.8044, 0.2265, 0.8034, 0.2251, 0.8043, 0.2247, 0.8017, 0.2256, 0.8034, 0.2251, 0.8031, 0.2262, 0.7976, 0.2121, 0.7984, 0.2093, 0.7994, 0.2122, 0.7962, 0.2101, 0.7976, 0.2121, 0.7959, 0.2118, 0.7967, 0.2077, 0.7973, 0.2098, 0.7962, 0.2101, 0.8046, 0.2285, 0.8022, 0.2286, 0.8027, 0.2272, 0.8014, 0.2308, 0.8022, 0.2286, 0.8032, 0.2296, 0.801, 0.2271, 0.8022, 0.2286, 0.8007, 0.2288, 0.781, 0.1981, 0.7792, 0.1967, 0.7807, 0.1956, 0.7774, 0.198, 0.7792, 0.1967, 0.7791, 0.1982, 0.7796, 0.1953, 0.7792, 0.1967, 0.7779, 0.196, 0.7788, 0.2293, 0.7777, 0.2273, 0.7798, 0.2283, 0.7778, 0.2307, 0.7774, 0.2285, 0.7788, 0.2293, 0.776, 0.2269, 0.7774, 0.2285, 0.7763, 0.2294, 0.7799, 0.2024, 0.7789, 0.2008, 0.7807, 0.2004, 0.7791, 0.2034, 0.7788, 0.2018, 0.7799, 0.2024, 0.7789, 0.2008, 0.7777, 0.2019, 0.7776, 0.2004, 0.7793, 0.2253, 0.7785, 0.2241, 0.7799, 0.2241, 0.7773, 0.2234, 0.7779, 0.2254, 0.776, 0.2251, 0.7797, 0.222, 0.7785, 0.2241, 0.7773, 0.2234, 0.7994, 0.2122, 0.7975, 0.214, 0.7976, 0.2121, 0.7976, 0.2121, 0.7959, 0.2136, 0.7959, 0.2118, 0.7954, 0.218, 0.7963, 0.2159, 0.797, 0.2176, 0.7947, 0.2159, 0.7959, 0.2136, 0.7963, 0.2159, 0.8044, 0.2265, 0.8027, 0.2272, 0.8031, 0.2262, 0.8027, 0.2272, 0.8017, 0.2256, 0.8031, 0.2262, 0.7951, 0.2079, 0.7962, 0.2101, 0.7947, 0.2101, 0.7947, 0.2101, 0.7959, 0.2118, 0.7943, 0.212, 0.7828, 0.201, 0.7799, 0.2024, 0.7807, 0.2004, 0.7816, 0.2042, 0.7791, 0.2034, 0.7799, 0.2024, 0.7814, 0.226, 0.7799, 0.2241, 0.7818, 0.2243, 0.7799, 0.2241, 0.7816, 0.2219, 0.7818, 0.2243, 0.7776, 0.2004, 0.7757, 0.2016, 0.7759, 0.1993, 0.7777, 0.2019, 0.7771, 0.2044, 0.7757, 0.2016, 0.7807, 0.2004, 0.7791, 0.1982, 0.781, 0.1981, 0.7791, 0.1982, 0.7776, 0.2004, 0.7774, 0.198, 0.7793, 0.2253, 0.7777, 0.2273, 0.7779, 0.2254, 0.7779, 0.2254, 0.776, 0.2269, 0.776, 0.2251, 0.7784, 0.1935, 0.7779, 0.196, 0.7772, 0.1952, 0.7779, 0.196, 0.7759, 0.1973, 0.7772, 0.1952, 0.781, 0.1981, 0.7825, 0.196, 0.7828, 0.1986, 0.7807, 0.1956, 0.7817, 0.1937, 0.7825, 0.196, 0.7798, 0.2283, 0.7815, 0.2299, 0.7788, 0.2293, 0.7788, 0.2293, 0.7799, 0.2316, 0.7778, 0.2307, 0.7807, 0.2004, 0.7828, 0.1986, 0.7828, 0.201, 0.7739, 0.2113, 0.7739, 0.2092, 0.7759, 0.2111, 0.774, 0.2165, 0.7758, 0.2153, 0.7759, 0.2182, 0.7687, 0.2136, 0.7714, 0.2127, 0.7705, 0.2162, 0.7685, 0.2092, 0.7666, 0.2079, 0.7688, 0.2077, 0.7949, 0.228, 0.7933, 0.2271, 0.7952, 0.2258, 0.799, 0.2265, 0.7976, 0.2248, 0.7987, 0.2245, 0.7953, 0.2259, 0.7976, 0.2248, 0.7971, 0.2265, 0.7987, 0.2245, 0.7966, 0.224, 0.7988, 0.2228, 0.7708, 0.2109, 0.7711, 0.2092, 0.773, 0.2102, 0.7698, 0.2118, 0.7702, 0.2103, 0.7708, 0.2109, 0.7685, 0.2092, 0.7702, 0.2103, 0.7692, 0.2106, 0.7784, 0.2387, 0.7772, 0.2359, 0.7799, 0.2371, 0.7766, 0.2393, 0.7768, 0.2369, 0.7784, 0.2387, 0.7772, 0.2359, 0.7761, 0.2374, 0.776, 0.235, 0.7907, 0.23, 0.7929, 0.231, 0.7921, 0.232, 0.7939, 0.231, 0.7927, 0.2293, 0.794, 0.2286, 0.7937, 0.2325, 0.7929, 0.231, 0.7939, 0.231, 0.7981, 0.2299, 0.7977, 0.228, 0.799, 0.2282, 0.7971, 0.2316, 0.797, 0.2296, 0.7981, 0.2299, 0.7956, 0.2285, 0.797, 0.2296, 0.7955, 0.2306, 0.7726, 0.2125, 0.7728, 0.2142, 0.7714, 0.2127, 0.7746, 0.2129, 0.7726, 0.2125, 0.7739, 0.2113, 0.7746, 0.2147, 0.7735, 0.2133, 0.7746, 0.2129, 0.7787, 0.2342, 0.7806, 0.233, 0.7806, 0.2351, 0.7775, 0.2337, 0.7792, 0.233, 0.7787, 0.2342, 0.7806, 0.233, 0.7788, 0.2322, 0.7806, 0.2316, 0.7906, 0.2271, 0.7915, 0.2261, 0.7922, 0.2273, 0.7922, 0.2247, 0.79, 0.2255, 0.7903, 0.2238, 0.7933, 0.2271, 0.7915, 0.2261, 0.7922, 0.2247, 0.8005, 0.2263, 0.7987, 0.2245, 0.8005, 0.2241, 0.8005, 0.2241, 0.7988, 0.2228, 0.8007, 0.2225, 0.773, 0.2102, 0.7716, 0.208, 0.7739, 0.2092, 0.7711, 0.2092, 0.7688, 0.2077, 0.7716, 0.208, 0.7698, 0.2118, 0.7677, 0.2112, 0.7692, 0.2106, 0.7677, 0.2112, 0.7685, 0.2092, 0.7692, 0.2106, 0.794, 0.2286, 0.7952, 0.2307, 0.7939, 0.231, 0.7939, 0.231, 0.7952, 0.2327, 0.7937, 0.2325, 0.7799, 0.2371, 0.7787, 0.2342, 0.7806, 0.2351, 0.7772, 0.2359, 0.7775, 0.2337, 0.7787, 0.2342, 0.7907, 0.23, 0.7922, 0.2273, 0.7927, 0.2293, 0.7922, 0.2273, 0.794, 0.2286, 0.7927, 0.2293, 0.7924, 0.2225, 0.7922, 0.2247, 0.7903, 0.2238, 0.7922, 0.2247, 0.7952, 0.2258, 0.7933, 0.2271, 0.799, 0.2282, 0.8005, 0.2306, 0.7981, 0.2299, 0.7981, 0.2299, 0.7997, 0.2318, 0.7971, 0.2316, 0.7705, 0.2162, 0.7728, 0.2142, 0.7723, 0.2164, 0.7728, 0.2142, 0.774, 0.2165, 0.7723, 0.2164, 0.7759, 0.2111, 0.7746, 0.2129, 0.7739, 0.2113, 0.7759, 0.2133, 0.7746, 0.2147, 0.7746, 0.2129, 0.799, 0.2265, 0.7977, 0.228, 0.7971, 0.2265, 0.7971, 0.2265, 0.7956, 0.2285, 0.7953, 0.2259, 0.7714, 0.2127, 0.7708, 0.2109, 0.7726, 0.2125, 0.7726, 0.2125, 0.773, 0.2102, 0.7739, 0.2113, 0.8005, 0.2263, 0.799, 0.2282, 0.799, 0.2265, 0.7728, 0.2213, 0.7729, 0.2194, 0.7739, 0.2207, 0.7727, 0.226, 0.7739, 0.2251, 0.7738, 0.2272, 0.7678, 0.2239, 0.7701, 0.223, 0.7692, 0.2255, 0.7678, 0.2201, 0.7666, 0.2182, 0.7686, 0.2182, 0.7828, 0.2337, 0.7844, 0.2348, 0.7826, 0.2349, 0.7645, 0.231, 0.7631, 0.2296, 0.7644, 0.2294, 0.7618, 0.2288, 0.7624, 0.2305, 0.761, 0.2303, 0.7642, 0.2281, 0.7631, 0.2296, 0.7618, 0.2288, 0.7697, 0.2214, 0.7699, 0.22, 0.7715, 0.2207, 0.7689, 0.2223, 0.769, 0.221, 0.7697, 0.2214, 0.7678, 0.2201, 0.769, 0.221, 0.768, 0.2213, 0.7932, 0.2373, 0.791, 0.2373, 0.7915, 0.2365, 0.7909, 0.2393, 0.791, 0.2373, 0.7922, 0.2386, 0.7915, 0.2365, 0.7902, 0.2374, 0.79, 0.2351, 0.7868, 0.2326, 0.7851, 0.2318, 0.786, 0.2307, 0.7841, 0.233, 0.7851, 0.2318, 0.7852, 0.2329, 0.786, 0.2307, 0.7842, 0.2313, 0.7845, 0.2299, 0.7642, 0.2323, 0.7624, 0.2331, 0.7623, 0.2314, 0.7632, 0.2353, 0.7624, 0.2331, 0.7639, 0.2339, 0.7611, 0.232, 0.7624, 0.2331, 0.7616, 0.2343, 0.7711, 0.2228, 0.7714, 0.2241, 0.7701, 0.223, 0.7729, 0.223, 0.7711, 0.2228, 0.7728, 0.2213, 0.7727, 0.2247, 0.7719, 0.2234, 0.7729, 0.223, 0.7916, 0.2349, 0.7931, 0.234, 0.7932, 0.2357, 0.7905, 0.2341, 0.7921, 0.2339, 0.7916, 0.2349, 0.7932, 0.2329, 0.7921, 0.2339, 0.7917, 0.2328, 0.7868, 0.2348, 0.7858, 0.2356, 0.7855, 0.2343, 0.7851, 0.2364, 0.7868, 0.2364, 0.7855, 0.238, 0.7844, 0.2348, 0.7858, 0.2356, 0.7851, 0.2364, 0.7645, 0.231, 0.7661, 0.2298, 0.766, 0.2315, 0.7644, 0.2294, 0.766, 0.2283, 0.7661, 0.2298, 0.7715, 0.2207, 0.7712, 0.2187, 0.7729, 0.2194, 0.7699, 0.22, 0.7686, 0.2182, 0.7712, 0.2187, 0.7689, 0.2223, 0.7673, 0.2219, 0.768, 0.2213, 0.768, 0.2213, 0.7667, 0.2203, 0.7678, 0.2201, 0.7841, 0.233, 0.7826, 0.2312, 0.7842, 0.2313, 0.7826, 0.2312, 0.7845, 0.2299, 0.7842, 0.2313, 0.7932, 0.2357, 0.7915, 0.2365, 0.7916, 0.2349, 0.7916, 0.2349, 0.79, 0.2351, 0.7905, 0.2341, 0.7868, 0.2326, 0.7855, 0.2343, 0.7852, 0.2329, 0.7855, 0.2343, 0.7841, 0.233, 0.7852, 0.2329, 0.7838, 0.2381, 0.7851, 0.2364, 0.7855, 0.238, 0.7835, 0.2365, 0.7844, 0.2348, 0.7851, 0.2364, 0.7661, 0.2332, 0.7639, 0.2339, 0.7642, 0.2323, 0.7639, 0.2339, 0.7652, 0.2358, 0.7632, 0.2353, 0.7692, 0.2255, 0.7714, 0.2241, 0.7707, 0.2257, 0.7707, 0.2257, 0.7727, 0.2247, 0.7727, 0.226, 0.7728, 0.2213, 0.7739, 0.2232, 0.7729, 0.223, 0.7739, 0.2232, 0.7727, 0.2247, 0.7729, 0.223, 0.7645, 0.231, 0.7623, 0.2314, 0.7624, 0.2305, 0.7623, 0.2314, 0.761, 0.2303, 0.7624, 0.2305, 0.7701, 0.223, 0.7697, 0.2214, 0.7711, 0.2228, 0.7711, 0.2228, 0.7715, 0.2207, 0.7728, 0.2213, 0.766, 0.2315, 0.7642, 0.2323, 0.7645, 0.231, 0.7853, 0.1937, 0.7887, 0.1926, 0.786, 0.1952, 0.7832, 0.1994, 0.7842, 0.1981, 0.7848, 0.1998, 0.7888, 0.2239, 0.7872, 0.226, 0.7862, 0.2234, 0.77, 0.2315, 0.7686, 0.2321, 0.7691, 0.2307, 0.7886, 0.2038, 0.7855, 0.2029, 0.7871, 0.2022, 0.773, 0.229, 0.7722, 0.2312, 0.7713, 0.2302, 0.7738, 0.2331, 0.7722, 0.2312, 0.7742, 0.2301, 0.7713, 0.2302, 0.771, 0.2321, 0.77, 0.2315, 0.7963, 0.2364, 0.798, 0.2376, 0.7953, 0.2382, 0.798, 0.236, 0.7963, 0.2364, 0.7965, 0.2349, 0.798, 0.2376, 0.798, 0.236, 0.7995, 0.2368, 0.7701, 0.2285, 0.7685, 0.2277, 0.7718, 0.2273, 0.7691, 0.2307, 0.7685, 0.2289, 0.7701, 0.2285, 0.7685, 0.2277, 0.7681, 0.2295, 0.7672, 0.2273, 0.7969, 0.2328, 0.7992, 0.2337, 0.7985, 0.235, 0.8002, 0.2339, 0.7988, 0.2322, 0.8004, 0.2318, 0.7985, 0.235, 0.8002, 0.2339, 0.8004, 0.2362, 0.7877, 0.197, 0.7856, 0.1967, 0.7872, 0.1959, 0.7842, 0.1981, 0.7856, 0.1967, 0.7859, 0.198, 0.786, 0.1952, 0.7856, 0.1967, 0.7842, 0.1966, 0.7861, 0.2267, 0.7846, 0.2254, 0.7872, 0.226, 0.7851, 0.2287, 0.7843, 0.2264, 0.7861, 0.2267, 0.7826, 0.2252, 0.7843, 0.2264, 0.7833, 0.2271, 0.7881, 0.2006, 0.786, 0.1997, 0.7878, 0.1986, 0.7871, 0.2022, 0.7861, 0.2006, 0.7881, 0.2006, 0.7848, 0.1998, 0.7861, 0.2006, 0.7851, 0.2011, 0.7862, 0.2234, 0.7849, 0.2227, 0.7865, 0.2222, 0.7837, 0.2222, 0.7846, 0.2238, 0.7826, 0.2237, 0.7855, 0.2206, 0.7849, 0.2227, 0.7837, 0.2222, 0.7718, 0.2273, 0.7713, 0.2302, 0.7701, 0.2285, 0.7713, 0.2302, 0.7691, 0.2307, 0.7701, 0.2285, 0.7738, 0.2331, 0.7712, 0.2337, 0.771, 0.2321, 0.771, 0.2321, 0.7695, 0.2329, 0.77, 0.2315, 0.7965, 0.2349, 0.7985, 0.235, 0.798, 0.236, 0.7985, 0.235, 0.7995, 0.2368, 0.798, 0.236, 0.7666, 0.2282, 0.7681, 0.2295, 0.767, 0.2303, 0.767, 0.2303, 0.7691, 0.2307, 0.7686, 0.2321, 0.7895, 0.1993, 0.7881, 0.2006, 0.7878, 0.1986, 0.79, 0.203, 0.7871, 0.2022, 0.7881, 0.2006, 0.7888, 0.2239, 0.7865, 0.2222, 0.7895, 0.222, 0.7865, 0.2222, 0.7892, 0.2202, 0.7895, 0.222, 0.7848, 0.1998, 0.7833, 0.2015, 0.7832, 0.1994, 0.7851, 0.2011, 0.7855, 0.2029, 0.7833, 0.2015, 0.7878, 0.1986, 0.7859, 0.198, 0.7877, 0.197, 0.7859, 0.198, 0.7848, 0.1998, 0.7842, 0.1981, 0.7862, 0.2234, 0.7846, 0.2254, 0.7846, 0.2238, 0.7846, 0.2238, 0.7826, 0.2252, 0.7826, 0.2237, 0.786, 0.1952, 0.7836, 0.1956, 0.7853, 0.1937, 0.7842, 0.1966, 0.7828, 0.1977, 0.7836, 0.1956, 0.7877, 0.197, 0.7893, 0.1956, 0.79, 0.1972, 0.7893, 0.1956, 0.786, 0.1952, 0.7887, 0.1926, 0.7872, 0.226, 0.7895, 0.2275, 0.7861, 0.2267, 0.7861, 0.2267, 0.7879, 0.229, 0.7851, 0.2287, 0.7878, 0.1986, 0.79, 0.1972, 0.7895, 0.1993, 0.03506, 0.7084, 0.03434, 0.7136, 0.03591, 0.7129, 0.02615, 0.711, 0.02712, 0.7163, 0.02882, 0.7157, 0.02837, 0.7102, 0.02882, 0.7157, 0.03076, 0.7151, 0.03279, 0.7091, 0.03271, 0.7144, 0.03434, 0.7136, 0.02403, 0.7123, 0.02581, 0.7174, 0.02712, 0.7163, 0.0306, 0.7097, 0.03076, 0.7151, 0.03271, 0.7144, 0.03022, 0.7189, 0.03098, 0.7187, 0.03076, 0.7151, 0.03271, 0.7144, 0.03426, 0.7225, 0.03506, 0.7225, 0.02581, 0.7174, 0.02902, 0.724, 0.02975, 0.7233, 0.03271, 0.7144, 0.03076, 0.7151, 0.03098, 0.7187, 0.03162, 0.7194, 0.03154, 0.7203, 0.03426, 0.7225, 0.03154, 0.7203, 0.0331, 0.7233, 0.03426, 0.7225, 0.03271, 0.7144, 0.03098, 0.7187, 0.03162, 0.7194, 0.03591, 0.7129, 0.03434, 0.7136, 0.03633, 0.7205, 0.03434, 0.7136, 0.03506, 0.7225, 0.03633, 0.7205, 0.03633, 0.7205, 0.03506, 0.7225, 0.03632, 0.7214, 0.02882, 0.7157, 0.02712, 0.7163, 0.03022, 0.7189, 0.02712, 0.7163, 0.02975, 0.7233, 0.03034, 0.7196, 0.03023, 0.7238, 0.03063, 0.725, 0.03181, 0.7241, 0.02712, 0.7163, 0.03034, 0.7196, 0.03022, 0.7189, 0.02975, 0.7233, 0.03023, 0.7238, 0.03181, 0.7241, 0.03034, 0.7196, 0.02975, 0.7233, 0.03069, 0.7203, 0.04173, 0.6937, 0.04189, 0.7026, 0.04253, 0.7027, 0.03267, 0.7322, 0.03341, 0.732, 0.03063, 0.725, 0.03426, 0.7225, 0.0331, 0.7233, 0.03436, 0.7233, 0.0331, 0.7233, 0.03491, 0.7317, 0.03463, 0.7238, 0.03436, 0.7233, 0.0331, 0.7233, 0.03463, 0.7238, 0.03633, 0.7226, 0.03506, 0.7225, 0.03518, 0.7229, 0.03518, 0.7229, 0.03515, 0.7238, 0.03633, 0.7226, 0.03515, 0.7238, 0.03619, 0.7308, 0.03691, 0.7306, 0.03063, 0.725, 0.03341, 0.732, 0.03418, 0.7319, 0.03181, 0.7241, 0.03418, 0.7319, 0.03491, 0.7317, 0.03619, 0.7308, 0.03716, 0.7363, 0.03744, 0.7361, 0.03581, 0.7367, 0.03617, 0.7366, 0.03418, 0.7319, 0.03617, 0.7366, 0.03652, 0.7366, 0.03491, 0.7317, 0.03558, 0.7313, 0.03686, 0.7365, 0.03716, 0.7363, 0.03554, 0.7369, 0.03581, 0.7367, 0.03341, 0.732, 0.03491, 0.7317, 0.03652, 0.7366, 0.03686, 0.7365, 0.02063, 0.732, 0.02118, 0.732, 0.02067, 0.7248, 0.0165, 0.7132, 0.01897, 0.7249, 0.02008, 0.725, 0.02231, 0.7131, 0.02059, 0.7136, 0.02198, 0.7196, 0.02059, 0.7136, 0.02152, 0.7245, 0.02198, 0.7196, 0.02152, 0.7245, 0.02227, 0.7237, 0.02217, 0.7205, 0.01521, 0.7139, 0.01375, 0.7149, 0.0165, 0.7204, 0.01375, 0.7149, 0.01611, 0.7208, 0.0165, 0.7204, 0.02008, 0.725, 0.02067, 0.7248, 0.01906, 0.7131, 0.01716, 0.7215, 0.01818, 0.7248, 0.01897, 0.7249, 0.01897, 0.7249, 0.0165, 0.7132, 0.01715, 0.7206, 0.0165, 0.7132, 0.01521, 0.7139, 0.01715, 0.7206, 0.02067, 0.7248, 0.02152, 0.7245, 0.02059, 0.7136, 0.02067, 0.7248, 0.02118, 0.732, 0.02171, 0.732, 0.01742, 0.7249, 0.01848, 0.7322, 0.01908, 0.732, 0.01908, 0.732, 0.01988, 0.732, 0.01897, 0.7249, 0.02152, 0.7245, 0.02171, 0.732, 0.02231, 0.7317, 0.01988, 0.732, 0.02063, 0.732, 0.02008, 0.725, 0.04101, 0.7027, 0.04195, 0.7094, 0.0424, 0.709, 0.03463, 0.7238, 0.03558, 0.7313, 0.03619, 0.7308, 0.03711, 0.6937, 0.03914, 0.7034, 0.03991, 0.7032, 0.04071, 0.6939, 0.04101, 0.7027, 0.04189, 0.7026, 0.03991, 0.7032, 0.0404, 0.703, 0.03935, 0.6938, 0.01888, 0.7079, 0.01456, 0.7083, 0.01465, 0.7085, 0.01665, 0.7218, 0.01604, 0.7218, 0.01742, 0.7249, 0.01742, 0.7249, 0.01818, 0.7248, 0.01716, 0.7215, 0.02579, 0.7077, 0.01888, 0.7079, 0.01906, 0.7083, 0.02588, 0.709, 0.01915, 0.7088, 0.01911, 0.7093, 0.01874, 0.7064, 0.01871, 0.7068, 0.02578, 0.706, 0.01881, 0.7074, 0.01888, 0.7079, 0.02579, 0.7077, 0.0403, 0.7275, 0.04087, 0.7273, 0.03917, 0.7226, 0.03181, 0.7241, 0.0331, 0.7233, 0.03154, 0.7203, 0.0397, 0.7126, 0.03845, 0.7132, 0.03998, 0.722, 0.03845, 0.7132, 0.0382, 0.7213, 0.03998, 0.722, 0.03873, 0.7218, 0.03917, 0.7226, 0.03998, 0.722, 0.04448, 0.7136, 0.04305, 0.7137, 0.0444, 0.7205, 0.04305, 0.7137, 0.04294, 0.7211, 0.0444, 0.7205, 0.04294, 0.7211, 0.0438, 0.7218, 0.04408, 0.721, 0.0419, 0.7137, 0.04156, 0.7213, 0.04294, 0.7211, 0.0397, 0.7126, 0.03998, 0.722, 0.04076, 0.7215, 0.04312, 0.7332, 0.04347, 0.7332, 0.04233, 0.7269, 0.02786, 0.7427, 0.02786, 0.7334, 0.02722, 0.7334, 0.04076, 0.7215, 0.04156, 0.7213, 0.0419, 0.7137, 0.03998, 0.722, 0.04169, 0.7271, 0.04233, 0.7269, 0.04233, 0.7269, 0.04287, 0.7269, 0.04156, 0.7213, 0.04373, 0.7266, 0.04432, 0.7267, 0.0438, 0.7218, 0.03917, 0.7226, 0.04087, 0.7273, 0.04169, 0.7271, 0.04156, 0.7213, 0.04287, 0.7269, 0.04373, 0.7266, 0.03914, 0.7034, 0.03711, 0.6937, 0.03598, 0.6946, 0.04101, 0.7027, 0.04071, 0.6939, 0.03935, 0.6938, 0.0399, 0.7095, 0.04038, 0.7096, 0.03914, 0.7034, 0.03991, 0.7032, 0.04106, 0.7098, 0.0415, 0.7097, 0.0404, 0.703, 0.0415, 0.7097, 0.04195, 0.7094, 0.0424, 0.709, 0.04289, 0.7089, 0.04253, 0.7027, 0.04038, 0.7096, 0.04106, 0.7098, 0.03991, 0.7032, 0.04265, 0.7333, 0.04312, 0.7332, 0.04169, 0.7271, 0.04287, 0.7269, 0.04374, 0.7332, 0.04418, 0.7331, 0.04373, 0.7266, 0.04418, 0.7331, 0.04448, 0.733, 0.0403, 0.7275, 0.04238, 0.7335, 0.04265, 0.7333, 0.04347, 0.7332, 0.04374, 0.7332, 0.04287, 0.7269, 0.01915, 0.7088, 0.02588, 0.709, 0.0259, 0.7084, 0.01881, 0.7074, 0.02613, 0.7067, 0.02578, 0.706, 0.01915, 0.7088, 0.01469, 0.7088, 0.0147, 0.7091, 0.0144, 0.7073, 0.01443, 0.7076, 0.01871, 0.7068, 0.01906, 0.7083, 0.01465, 0.7085, 0.01469, 0.7088, 0.01871, 0.7068, 0.01443, 0.7076, 0.01453, 0.7079, 0.01453, 0.7079, 0.01456, 0.7083, 0.01888, 0.7079, 0.02568, 0.7335, 0.02605, 0.725, 0.0256, 0.7249, 0.0382, 0.7213, 0.03845, 0.7132, 0.03739, 0.714, 0.02604, 0.7427, 0.0266, 0.7333, 0.02568, 0.7335, 0.02285, 0.7428, 0.02437, 0.7336, 0.02361, 0.7335, 0.02497, 0.7428, 0.02568, 0.7335, 0.02498, 0.7335, 0.02722, 0.7334, 0.0266, 0.7333, 0.02604, 0.7427, 0.02437, 0.7336, 0.02285, 0.7428, 0.02408, 0.7428, 0.02519, 0.7249, 0.0247, 0.7248, 0.02361, 0.7335, 0.02696, 0.7248, 0.02659, 0.7249, 0.0266, 0.7333, 0.0266, 0.7333, 0.02659, 0.7249, 0.02605, 0.725, 0.02498, 0.7335, 0.0256, 0.7249, 0.02519, 0.7249, 0.02732, 0.7247, 0.02696, 0.7248, 0.02722, 0.7334, 0.7701, 0.2055, 0.7727, 0.2063, 0.7717, 0.2076, 0.7684, 0.1981, 0.7679, 0.2006, 0.7666, 0.2, 0.7752, 0.1984, 0.7757, 0.2019, 0.7729, 0.2021, 0.7589, 0.2198, 0.7583, 0.2221, 0.7568, 0.2221, 0.7747, 0.1926, 0.7754, 0.1939, 0.7728, 0.1942, 0.7943, 0.2173, 0.7935, 0.2204, 0.7918, 0.2188, 0.7908, 0.2197, 0.7918, 0.2188, 0.7935, 0.2204, 0.7917, 0.2167, 0.7918, 0.2188, 0.7908, 0.2197, 0.762, 0.2178, 0.7608, 0.2184, 0.7602, 0.2169, 0.7622, 0.2203, 0.7604, 0.22, 0.7608, 0.2184, 0.7589, 0.2198, 0.7602, 0.2169, 0.7608, 0.2184, 0.7919, 0.2137, 0.7915, 0.2099, 0.7938, 0.2094, 0.7624, 0.2237, 0.7607, 0.2257, 0.7594, 0.2242, 0.7583, 0.2245, 0.7594, 0.2242, 0.7607, 0.2257, 0.7583, 0.2221, 0.7599, 0.222, 0.7594, 0.2242, 0.7802, 0.2127, 0.7778, 0.2128, 0.7783, 0.2091, 0.776, 0.2123, 0.7766, 0.2085, 0.7783, 0.2091, 0.779, 0.2079, 0.7803, 0.2091, 0.7783, 0.2091, 0.7714, 0.2031, 0.7693, 0.2029, 0.7699, 0.201, 0.7701, 0.2055, 0.7683, 0.2038, 0.7693, 0.2029, 0.7679, 0.2006, 0.7699, 0.201, 0.7693, 0.2029, 0.7789, 0.2191, 0.7772, 0.2182, 0.7772, 0.2164, 0.776, 0.2187, 0.7772, 0.2182, 0.7789, 0.2191, 0.7772, 0.2164, 0.7772, 0.2182, 0.776, 0.2187, 0.7723, 0.1974, 0.7704, 0.198, 0.7712, 0.1964, 0.7701, 0.1959, 0.7712, 0.1964, 0.7704, 0.198, 0.7728, 0.1942, 0.773, 0.1958, 0.7712, 0.1964, 0.7943, 0.2142, 0.7943, 0.2173, 0.7917, 0.2167, 0.7919, 0.2137, 0.7917, 0.2167, 0.79, 0.216, 0.7624, 0.2149, 0.7602, 0.2169, 0.7594, 0.2155, 0.7602, 0.2169, 0.7589, 0.2198, 0.7576, 0.2189, 0.7622, 0.2203, 0.7624, 0.2237, 0.7599, 0.222, 0.7599, 0.222, 0.7583, 0.2221, 0.7589, 0.2198, 0.7594, 0.227, 0.7586, 0.228, 0.7572, 0.2251, 0.7583, 0.2245, 0.7572, 0.2251, 0.7568, 0.2221, 0.7825, 0.2163, 0.7818, 0.221, 0.7789, 0.2191, 0.7789, 0.2191, 0.7818, 0.221, 0.7803, 0.2219, 0.7752, 0.1984, 0.7723, 0.1974, 0.773, 0.1958, 0.773, 0.1958, 0.7728, 0.1942, 0.7754, 0.1939, 0.7677, 0.1961, 0.7697, 0.1942, 0.7701, 0.1959, 0.7697, 0.1942, 0.7723, 0.1922, 0.7728, 0.1942, 0.7798, 0.2159, 0.7772, 0.2164, 0.7778, 0.2128, 0.7778, 0.2128, 0.7772, 0.2164, 0.776, 0.216, 0.7723, 0.1974, 0.7729, 0.2021, 0.7699, 0.201, 0.7699, 0.201, 0.7679, 0.2006, 0.7684, 0.1981, 0.7692, 0.2056, 0.7674, 0.2039, 0.7683, 0.2038, 0.7674, 0.2039, 0.7666, 0.2, 0.7679, 0.2006, 0.7802, 0.2127, 0.7803, 0.2091, 0.7825, 0.21, 0.7803, 0.2091, 0.779, 0.2079, 0.7823, 0.2077, 0.7729, 0.2021, 0.7757, 0.2019, 0.7751, 0.2045, 0.7714, 0.2031, 0.7751, 0.2045, 0.7727, 0.2063, 0.7798, 0.2159, 0.7802, 0.2127, 0.7825, 0.2132, 0.7862, 0.2187, 0.7875, 0.2188, 0.7866, 0.2202, 0.7847, 0.213, 0.7847, 0.2148, 0.7826, 0.2138, 0.7896, 0.2135, 0.79, 0.2154, 0.7879, 0.2155, 0.7968, 0.1952, 0.7986, 0.196, 0.7976, 0.1968, 0.7884, 0.208, 0.7893, 0.2094, 0.7874, 0.2099, 0.7656, 0.2209, 0.7648, 0.2225, 0.7636, 0.2207, 0.7626, 0.2226, 0.7625, 0.2207, 0.7636, 0.2207, 0.7641, 0.2194, 0.7636, 0.2207, 0.7625, 0.2207, 0.8006, 0.1958, 0.7998, 0.1959, 0.7992, 0.1947, 0.7996, 0.1967, 0.7998, 0.1959, 0.8006, 0.1958, 0.7986, 0.196, 0.7992, 0.1947, 0.7998, 0.1959, 0.7647, 0.2178, 0.7654, 0.2152, 0.7665, 0.2149, 0.7632, 0.2164, 0.7648, 0.2148, 0.7654, 0.2152, 0.7665, 0.2149, 0.7654, 0.2152, 0.7648, 0.2148, 0.8007, 0.1993, 0.7992, 0.2004, 0.7983, 0.1993, 0.7975, 0.2013, 0.7971, 0.1992, 0.7983, 0.1993, 0.799, 0.198, 0.7983, 0.1993, 0.7971, 0.1992, 0.7938, 0.1968, 0.7919, 0.1968, 0.7921, 0.1952, 0.79, 0.1962, 0.7907, 0.1942, 0.7921, 0.1952, 0.7934, 0.1934, 0.7939, 0.1949, 0.7921, 0.1952, 0.7865, 0.2169, 0.7857, 0.2162, 0.7859, 0.2152, 0.7845, 0.2163, 0.7857, 0.2162, 0.7865, 0.2169, 0.7859, 0.2152, 0.7857, 0.2162, 0.7845, 0.2163, 0.7926, 0.2008, 0.7914, 0.2002, 0.7915, 0.1991, 0.7919, 0.2021, 0.7901, 0.2005, 0.7914, 0.2002, 0.7901, 0.1987, 0.7915, 0.1991, 0.7914, 0.2002, 0.7874, 0.2137, 0.786, 0.2134, 0.7864, 0.2123, 0.7847, 0.213, 0.7853, 0.2114, 0.7864, 0.2123, 0.7874, 0.2099, 0.788, 0.2123, 0.7864, 0.2123, 0.7665, 0.2187, 0.7656, 0.2209, 0.7641, 0.2194, 0.7647, 0.2178, 0.7641, 0.2194, 0.7625, 0.2184, 0.7996, 0.1922, 0.8007, 0.1934, 0.7992, 0.1947, 0.7992, 0.1947, 0.7986, 0.196, 0.7968, 0.1952, 0.8007, 0.1975, 0.8007, 0.1993, 0.799, 0.198, 0.7996, 0.1967, 0.799, 0.198, 0.7976, 0.1968, 0.7975, 0.2013, 0.7961, 0.2019, 0.7957, 0.1994, 0.7971, 0.1992, 0.7957, 0.1994, 0.7958, 0.197, 0.7955, 0.1986, 0.7945, 0.2026, 0.7926, 0.2008, 0.7945, 0.2026, 0.793, 0.2037, 0.7919, 0.2021, 0.7896, 0.2135, 0.7874, 0.2137, 0.788, 0.2123, 0.79, 0.2115, 0.788, 0.2123, 0.7874, 0.2099, 0.783, 0.211, 0.7845, 0.2096, 0.7853, 0.2114, 0.7845, 0.2096, 0.7864, 0.2077, 0.7874, 0.2099, 0.7934, 0.1987, 0.7915, 0.1991, 0.7919, 0.1968, 0.7919, 0.1968, 0.7915, 0.1991, 0.7901, 0.1987, 0.7874, 0.2137, 0.7879, 0.2155, 0.7859, 0.2152, 0.786, 0.2134, 0.7859, 0.2152, 0.7847, 0.2148, 0.7844, 0.2188, 0.7831, 0.2161, 0.7845, 0.2163, 0.7831, 0.2161, 0.7826, 0.2138, 0.7847, 0.2148, 0.7957, 0.1962, 0.7938, 0.1968, 0.7939, 0.1949, 0.7956, 0.1944, 0.7939, 0.1949, 0.7934, 0.1934, 0.7879, 0.2155, 0.79, 0.2154, 0.7895, 0.2172, 0.7865, 0.2169, 0.7895, 0.2172, 0.7875, 0.2188, 0.7955, 0.1986, 0.7934, 0.1987, 0.7938, 0.1968, 0.7784, 0.1935, 0.7806, 0.1922, 0.7817, 0.1937, 0.7759, 0.1993, 0.7759, 0.1973, 0.7774, 0.198, 0.7814, 0.226, 0.7818, 0.228, 0.7798, 0.2283, 0.7959, 0.2136, 0.7943, 0.2136, 0.7943, 0.212, 0.7793, 0.205, 0.7781, 0.2062, 0.7771, 0.2044, 0.7994, 0.2143, 0.7988, 0.2165, 0.7974, 0.2153, 0.797, 0.2176, 0.7963, 0.2159, 0.7974, 0.2153, 0.7975, 0.214, 0.7974, 0.2153, 0.7963, 0.2159, 0.8043, 0.2247, 0.8034, 0.2251, 0.8028, 0.2237, 0.8044, 0.2265, 0.8031, 0.2262, 0.8034, 0.2251, 0.8017, 0.2256, 0.8028, 0.2237, 0.8034, 0.2251, 0.7976, 0.2121, 0.7973, 0.2098, 0.7984, 0.2093, 0.7962, 0.2101, 0.7973, 0.2098, 0.7976, 0.2121, 0.7967, 0.2077, 0.7984, 0.2093, 0.7973, 0.2098, 0.8046, 0.2285, 0.8032, 0.2296, 0.8022, 0.2286, 0.8014, 0.2308, 0.8007, 0.2288, 0.8022, 0.2286, 0.801, 0.2271, 0.8027, 0.2272, 0.8022, 0.2286, 0.781, 0.1981, 0.7791, 0.1982, 0.7792, 0.1967, 0.7774, 0.198, 0.7779, 0.196, 0.7792, 0.1967, 0.7796, 0.1953, 0.7807, 0.1956, 0.7792, 0.1967, 0.7788, 0.2293, 0.7774, 0.2285, 0.7777, 0.2273, 0.7778, 0.2307, 0.7763, 0.2294, 0.7774, 0.2285, 0.776, 0.2269, 0.7777, 0.2273, 0.7774, 0.2285, 0.7799, 0.2024, 0.7788, 0.2018, 0.7789, 0.2008, 0.7791, 0.2034, 0.7777, 0.2019, 0.7788, 0.2018, 0.7789, 0.2008, 0.7788, 0.2018, 0.7777, 0.2019, 0.7793, 0.2253, 0.7779, 0.2254, 0.7785, 0.2241, 0.7773, 0.2234, 0.7785, 0.2241, 0.7779, 0.2254, 0.7797, 0.222, 0.7799, 0.2241, 0.7785, 0.2241, 0.7994, 0.2122, 0.7994, 0.2143, 0.7975, 0.214, 0.7976, 0.2121, 0.7975, 0.214, 0.7959, 0.2136, 0.7954, 0.218, 0.7947, 0.2159, 0.7963, 0.2159, 0.7947, 0.2159, 0.7943, 0.2136, 0.7959, 0.2136, 0.8044, 0.2265, 0.8046, 0.2285, 0.8027, 0.2272, 0.8027, 0.2272, 0.801, 0.2271, 0.8017, 0.2256, 0.7951, 0.2079, 0.7967, 0.2077, 0.7962, 0.2101, 0.7947, 0.2101, 0.7962, 0.2101, 0.7959, 0.2118, 0.7828, 0.201, 0.7816, 0.2042, 0.7799, 0.2024, 0.7816, 0.2042, 0.7793, 0.205, 0.7791, 0.2034, 0.7814, 0.226, 0.7793, 0.2253, 0.7799, 0.2241, 0.7799, 0.2241, 0.7797, 0.222, 0.7816, 0.2219, 0.7776, 0.2004, 0.7777, 0.2019, 0.7757, 0.2016, 0.7777, 0.2019, 0.7791, 0.2034, 0.7771, 0.2044, 0.7807, 0.2004, 0.7789, 0.2008, 0.7791, 0.1982, 0.7791, 0.1982, 0.7789, 0.2008, 0.7776, 0.2004, 0.7793, 0.2253, 0.7798, 0.2283, 0.7777, 0.2273, 0.7779, 0.2254, 0.7777, 0.2273, 0.776, 0.2269, 0.7784, 0.1935, 0.7796, 0.1953, 0.7779, 0.196, 0.7779, 0.196, 0.7774, 0.198, 0.7759, 0.1973, 0.781, 0.1981, 0.7807, 0.1956, 0.7825, 0.196, 0.7807, 0.1956, 0.7796, 0.1953, 0.7817, 0.1937, 0.7798, 0.2283, 0.7818, 0.228, 0.7815, 0.2299, 0.7788, 0.2293, 0.7815, 0.2299, 0.7799, 0.2316, 0.7807, 0.2004, 0.781, 0.1981, 0.7828, 0.1986, 0.7739, 0.2113, 0.773, 0.2102, 0.7739, 0.2092, 0.774, 0.2165, 0.7746, 0.2147, 0.7758, 0.2153, 0.7687, 0.2136, 0.7698, 0.2118, 0.7714, 0.2127, 0.7685, 0.2092, 0.767, 0.2095, 0.7666, 0.2079, 0.7949, 0.228, 0.794, 0.2286, 0.7933, 0.2271, 0.799, 0.2265, 0.7971, 0.2265, 0.7976, 0.2248, 0.7953, 0.2259, 0.7966, 0.224, 0.7976, 0.2248, 0.7987, 0.2245, 0.7976, 0.2248, 0.7966, 0.224, 0.7708, 0.2109, 0.7702, 0.2103, 0.7711, 0.2092, 0.7698, 0.2118, 0.7692, 0.2106, 0.7702, 0.2103, 0.7685, 0.2092, 0.7711, 0.2092, 0.7702, 0.2103, 0.7784, 0.2387, 0.7768, 0.2369, 0.7772, 0.2359, 0.7766, 0.2393, 0.7761, 0.2374, 0.7768, 0.2369, 0.7772, 0.2359, 0.7768, 0.2369, 0.7761, 0.2374, 0.7907, 0.23, 0.7927, 0.2293, 0.7929, 0.231, 0.7939, 0.231, 0.7929, 0.231, 0.7927, 0.2293, 0.7937, 0.2325, 0.7921, 0.232, 0.7929, 0.231, 0.7981, 0.2299, 0.797, 0.2296, 0.7977, 0.228, 0.7971, 0.2316, 0.7955, 0.2306, 0.797, 0.2296, 0.7956, 0.2285, 0.7977, 0.228, 0.797, 0.2296, 0.7726, 0.2125, 0.7735, 0.2133, 0.7728, 0.2142, 0.7746, 0.2129, 0.7735, 0.2133, 0.7726, 0.2125, 0.7746, 0.2147, 0.7728, 0.2142, 0.7735, 0.2133, 0.7787, 0.2342, 0.7792, 0.233, 0.7806, 0.233, 0.7775, 0.2337, 0.7788, 0.2322, 0.7792, 0.233, 0.7806, 0.233, 0.7792, 0.233, 0.7788, 0.2322, 0.7906, 0.2271, 0.79, 0.2255, 0.7915, 0.2261, 0.7922, 0.2247, 0.7915, 0.2261, 0.79, 0.2255, 0.7933, 0.2271, 0.7922, 0.2273, 0.7915, 0.2261, 0.8005, 0.2263, 0.799, 0.2265, 0.7987, 0.2245, 0.8005, 0.2241, 0.7987, 0.2245, 0.7988, 0.2228, 0.773, 0.2102, 0.7711, 0.2092, 0.7716, 0.208, 0.7711, 0.2092, 0.7685, 0.2092, 0.7688, 0.2077, 0.7698, 0.2118, 0.7687, 0.2136, 0.7677, 0.2112, 0.7677, 0.2112, 0.767, 0.2095, 0.7685, 0.2092, 0.794, 0.2286, 0.7949, 0.228, 0.7952, 0.2307, 0.7939, 0.231, 0.7952, 0.2307, 0.7952, 0.2327, 0.7799, 0.2371, 0.7772, 0.2359, 0.7787, 0.2342, 0.7772, 0.2359, 0.776, 0.235, 0.7775, 0.2337, 0.7907, 0.23, 0.7906, 0.2271, 0.7922, 0.2273, 0.7922, 0.2273, 0.7933, 0.2271, 0.794, 0.2286, 0.7924, 0.2225, 0.794, 0.2239, 0.7922, 0.2247, 0.7922, 0.2247, 0.794, 0.2239, 0.7952, 0.2258, 0.799, 0.2282, 0.8007, 0.2284, 0.8005, 0.2306, 0.7981, 0.2299, 0.8005, 0.2306, 0.7997, 0.2318, 0.7705, 0.2162, 0.7714, 0.2127, 0.7728, 0.2142, 0.7728, 0.2142, 0.7746, 0.2147, 0.774, 0.2165, 0.7759, 0.2111, 0.7759, 0.2133, 0.7746, 0.2129, 0.7759, 0.2133, 0.7758, 0.2153, 0.7746, 0.2147, 0.799, 0.2265, 0.799, 0.2282, 0.7977, 0.228, 0.7971, 0.2265, 0.7977, 0.228, 0.7956, 0.2285, 0.7714, 0.2127, 0.7698, 0.2118, 0.7708, 0.2109, 0.7726, 0.2125, 0.7708, 0.2109, 0.773, 0.2102, 0.8005, 0.2263, 0.8007, 0.2284, 0.799, 0.2282, 0.7728, 0.2213, 0.7715, 0.2207, 0.7729, 0.2194, 0.7727, 0.226, 0.7727, 0.2247, 0.7739, 0.2251, 0.7678, 0.2239, 0.7689, 0.2223, 0.7701, 0.223, 0.7678, 0.2201, 0.7667, 0.2203, 0.7666, 0.2182, 0.7828, 0.2337, 0.7841, 0.233, 0.7844, 0.2348, 0.7645, 0.231, 0.7624, 0.2305, 0.7631, 0.2296, 0.7618, 0.2288, 0.7631, 0.2296, 0.7624, 0.2305, 0.7642, 0.2281, 0.7644, 0.2294, 0.7631, 0.2296, 0.7697, 0.2214, 0.769, 0.221, 0.7699, 0.22, 0.7689, 0.2223, 0.768, 0.2213, 0.769, 0.221, 0.7678, 0.2201, 0.7699, 0.22, 0.769, 0.221, 0.7932, 0.2373, 0.7922, 0.2386, 0.791, 0.2373, 0.7909, 0.2393, 0.7902, 0.2374, 0.791, 0.2373, 0.7915, 0.2365, 0.791, 0.2373, 0.7902, 0.2374, 0.7868, 0.2326, 0.7852, 0.2329, 0.7851, 0.2318, 0.7841, 0.233, 0.7842, 0.2313, 0.7851, 0.2318, 0.786, 0.2307, 0.7851, 0.2318, 0.7842, 0.2313, 0.7642, 0.2323, 0.7639, 0.2339, 0.7624, 0.2331, 0.7632, 0.2353, 0.7616, 0.2343, 0.7624, 0.2331, 0.7611, 0.232, 0.7623, 0.2314, 0.7624, 0.2331, 0.7711, 0.2228, 0.7719, 0.2234, 0.7714, 0.2241, 0.7729, 0.223, 0.7719, 0.2234, 0.7711, 0.2228, 0.7727, 0.2247, 0.7714, 0.2241, 0.7719, 0.2234, 0.7916, 0.2349, 0.7921, 0.2339, 0.7931, 0.234, 0.7905, 0.2341, 0.7917, 0.2328, 0.7921, 0.2339, 0.7932, 0.2329, 0.7931, 0.234, 0.7921, 0.2339, 0.7868, 0.2348, 0.7868, 0.2364, 0.7858, 0.2356, 0.7851, 0.2364, 0.7858, 0.2356, 0.7868, 0.2364, 0.7844, 0.2348, 0.7855, 0.2343, 0.7858, 0.2356, 0.7645, 0.231, 0.7644, 0.2294, 0.7661, 0.2298, 0.7644, 0.2294, 0.7642, 0.2281, 0.766, 0.2283, 0.7715, 0.2207, 0.7699, 0.22, 0.7712, 0.2187, 0.7699, 0.22, 0.7678, 0.2201, 0.7686, 0.2182, 0.7689, 0.2223, 0.7678, 0.2239, 0.7673, 0.2219, 0.768, 0.2213, 0.7673, 0.2219, 0.7667, 0.2203, 0.7841, 0.233, 0.7828, 0.2337, 0.7826, 0.2312, 0.7826, 0.2312, 0.7828, 0.2291, 0.7845, 0.2299, 0.7932, 0.2357, 0.7932, 0.2373, 0.7915, 0.2365, 0.7916, 0.2349, 0.7915, 0.2365, 0.79, 0.2351, 0.7868, 0.2326, 0.7868, 0.2348, 0.7855, 0.2343, 0.7855, 0.2343, 0.7844, 0.2348, 0.7841, 0.233, 0.7838, 0.2381, 0.7835, 0.2365, 0.7851, 0.2364, 0.7835, 0.2365, 0.7826, 0.2349, 0.7844, 0.2348, 0.7661, 0.2332, 0.7659, 0.2349, 0.7639, 0.2339, 0.7639, 0.2339, 0.7659, 0.2349, 0.7652, 0.2358, 0.7692, 0.2255, 0.7701, 0.223, 0.7714, 0.2241, 0.7707, 0.2257, 0.7714, 0.2241, 0.7727, 0.2247, 0.7728, 0.2213, 0.7739, 0.2207, 0.7739, 0.2232, 0.7739, 0.2232, 0.7739, 0.2251, 0.7727, 0.2247, 0.7645, 0.231, 0.7642, 0.2323, 0.7623, 0.2314, 0.7623, 0.2314, 0.7611, 0.232, 0.761, 0.2303, 0.7701, 0.223, 0.7689, 0.2223, 0.7697, 0.2214, 0.7711, 0.2228, 0.7697, 0.2214, 0.7715, 0.2207, 0.766, 0.2315, 0.7661, 0.2332, 0.7642, 0.2323, 0.7853, 0.1937, 0.7877, 0.1922, 0.7887, 0.1926, 0.7832, 0.1994, 0.7828, 0.1977, 0.7842, 0.1981, 0.7888, 0.2239, 0.7895, 0.226, 0.7872, 0.226, 0.77, 0.2315, 0.7695, 0.2329, 0.7686, 0.2321, 0.7886, 0.2038, 0.7887, 0.205, 0.7855, 0.2029, 0.773, 0.229, 0.7742, 0.2301, 0.7722, 0.2312, 0.7738, 0.2331, 0.771, 0.2321, 0.7722, 0.2312, 0.7713, 0.2302, 0.7722, 0.2312, 0.771, 0.2321, 0.7963, 0.2364, 0.7974, 0.2365, 0.798, 0.2376, 0.798, 0.236, 0.7974, 0.2365, 0.7963, 0.2364, 0.798, 0.2376, 0.7974, 0.2365, 0.798, 0.236, 0.7701, 0.2285, 0.7685, 0.2289, 0.7685, 0.2277, 0.7691, 0.2307, 0.7681, 0.2295, 0.7685, 0.2289, 0.7685, 0.2277, 0.7685, 0.2289, 0.7681, 0.2295, 0.7969, 0.2328, 0.7988, 0.2322, 0.7992, 0.2337, 0.8002, 0.2339, 0.7992, 0.2337, 0.7988, 0.2322, 0.7985, 0.235, 0.7992, 0.2337, 0.8002, 0.2339, 0.7877, 0.197, 0.7859, 0.198, 0.7856, 0.1967, 0.7842, 0.1981, 0.7842, 0.1966, 0.7856, 0.1967, 0.786, 0.1952, 0.7872, 0.1959, 0.7856, 0.1967, 0.7861, 0.2267, 0.7843, 0.2264, 0.7846, 0.2254, 0.7851, 0.2287, 0.7833, 0.2271, 0.7843, 0.2264, 0.7826, 0.2252, 0.7846, 0.2254, 0.7843, 0.2264, 0.7881, 0.2006, 0.7861, 0.2006, 0.786, 0.1997, 0.7871, 0.2022, 0.7851, 0.2011, 0.7861, 0.2006, 0.7848, 0.1998, 0.786, 0.1997, 0.7861, 0.2006, 0.7862, 0.2234, 0.7846, 0.2238, 0.7849, 0.2227, 0.7837, 0.2222, 0.7849, 0.2227, 0.7846, 0.2238, 0.7855, 0.2206, 0.7865, 0.2222, 0.7849, 0.2227, 0.7718, 0.2273, 0.773, 0.229, 0.7713, 0.2302, 0.7713, 0.2302, 0.77, 0.2315, 0.7691, 0.2307, 0.7738, 0.2331, 0.7742, 0.2342, 0.7712, 0.2337, 0.771, 0.2321, 0.7712, 0.2337, 0.7695, 0.2329, 0.7965, 0.2349, 0.7969, 0.2328, 0.7985, 0.235, 0.7985, 0.235, 0.8004, 0.2362, 0.7995, 0.2368, 0.7666, 0.2282, 0.7672, 0.2273, 0.7681, 0.2295, 0.767, 0.2303, 0.7681, 0.2295, 0.7691, 0.2307, 0.7895, 0.1993, 0.79, 0.203, 0.7881, 0.2006, 0.79, 0.203, 0.7886, 0.2038, 0.7871, 0.2022, 0.7888, 0.2239, 0.7862, 0.2234, 0.7865, 0.2222, 0.7865, 0.2222, 0.7855, 0.2206, 0.7892, 0.2202, 0.7848, 0.1998, 0.7851, 0.2011, 0.7833, 0.2015, 0.7851, 0.2011, 0.7871, 0.2022, 0.7855, 0.2029, 0.7878, 0.1986, 0.786, 0.1997, 0.7859, 0.198, 0.7859, 0.198, 0.786, 0.1997, 0.7848, 0.1998, 0.7862, 0.2234, 0.7872, 0.226, 0.7846, 0.2254, 0.7846, 0.2238, 0.7846, 0.2254, 0.7826, 0.2252, 0.786, 0.1952, 0.7842, 0.1966, 0.7836, 0.1956, 0.7842, 0.1966, 0.7842, 0.1981, 0.7828, 0.1977, 0.7877, 0.197, 0.7872, 0.1959, 0.7893, 0.1956, 0.7893, 0.1956, 0.7872, 0.1959, 0.786, 0.1952, 0.7872, 0.226, 0.7895, 0.226, 0.7895, 0.2275, 0.7861, 0.2267, 0.7895, 0.2275, 0.7879, 0.229, 0.7878, 0.1986, 0.7877, 0.197, 0.79, 0.1972])
me_tree.materials.append(None)
me_tree.use_remesh_fix_poles = True
me_tree.use_remesh_preserve_attributes = False
me_tree.use_mirror_vertex_groups = False
me_tree.update()

# ---- objects
ob_tree = bpy.data.objects.new('Tree', me_tree)

# ---- transforms, parenting, visibility, modifiers, constraints
ob_tree.location = (0.0, 0.0, 0.0)
ob_tree.lineart.crease_threshold = 0.0

# ---- collection membership
col_collection.objects.link(ob_tree)

# ---- scene / render settings (as saved in the file)
scene.frame_start = 1; scene.frame_end = 250; scene.frame_set(1)
scene.render.engine = 'BLENDER_EEVEE_NEXT'
scene.cycles.use_denoising = False
scene.cycles.samples = 128
scene.cycles.sampling_pattern = 'TABULATED_SOBOL'
scene.cycles.use_adaptive_sampling = False
scene.cycles.use_light_tree = False
scene.view_settings.view_transform = 'Filmic'
bpy.context.view_layer.update()

# ---- added for rendering (the .blend has no active camera and no usable light): camera, sun
cam_auto = bpy.data.cameras.new('AutoCamera')
cam_auto.lens = 50.0
cam_auto.sensor_width = 36.0
cam_auto.clip_end = 1000.0
ob_auto_camera = bpy.data.objects.new('AutoCamera', cam_auto)
scene.collection.objects.link(ob_auto_camera)
ob_auto_camera.location = (8.3878, -9.99006, 9.29909)
ob_auto_camera.rotation_euler = (1.09748, -7.21219e-08, 0.694738)
scene.camera = ob_auto_camera
light_auto_sun = bpy.data.lights.new('AutoSun', 'SUN')
light_auto_sun.energy = 3.0
light_auto_sun.angle = 0.0523599
ob_auto_sun = bpy.data.objects.new('AutoSun', light_auto_sun)
scene.collection.objects.link(ob_auto_sun)
ob_auto_sun.rotation_euler = (0.872665, 0.174533, 0.523599)
bpy.context.view_layer.update()
